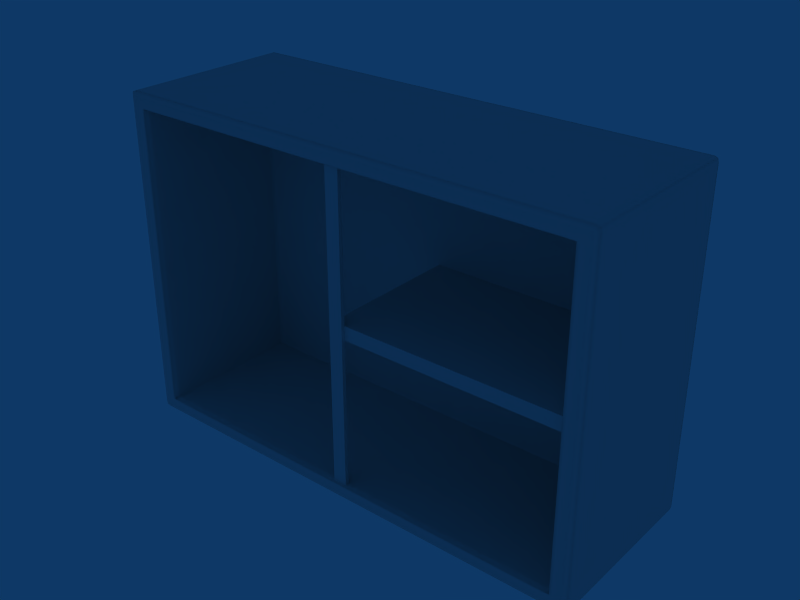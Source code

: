 # Source: Arm_M.blend  (saved by Blender 2.49.2; exported with 4.5.12 LTS)
import bpy
from mathutils import Matrix  # noqa: F401  (used for matrix-valued properties, if any)

bpy.ops.wm.read_factory_settings(use_empty=True)
scene = bpy.context.scene
scene.name = 'Scene'

# ---- collections
col_collection_1 = bpy.data.collections.new('Collection 1'); scene.collection.children.link(col_collection_1)

# ---- world
world_world = bpy.data.worlds.new('World'); scene.world = world_world
world_world.color = (0.05656, 0.2208, 0.4)
world_world.use_sun_shadow = False
world_world.sun_shadow_jitter_overblur = 0.0
world_world.cycles.sampling_method = 'MANUAL'
world_world.cycles.sample_map_resolution = 256

# ---- meshes
me_cube_002 = bpy.data.meshes.new('Cube.002')
me_cube_002.from_pydata([(0.1148, -2.892, 13.99), (0.1148, -2.83, 13.99), (-0.1148, -2.83, 13.99), (-0.1148, -2.892, 13.99), (0.1148, -2.892, 19.29), (0.1148, -2.83, 19.29), (-0.1148, -2.83, 19.29), (-0.1148, -2.892, 19.29), (3.872, -0.178, 16.57), (3.872, -0.178, 16.8), (-0.103, -0.178, 16.8), (-0.103, -0.178, 16.57), (3.872, -2.832, 16.57), (3.872, -2.832, 16.8), (-0.103, -2.832, 16.8), (-0.103, -2.832, 16.57), (3.872, -2.792, 16.8), (3.872, -2.792, 16.57), (-0.103, -2.792, 16.8), (-0.103, -2.792, 16.57), (-0.06322, -0.178, 16.8), (-0.06322, -0.178, 16.57), (-0.06322, -2.832, 16.8), (-0.06322, -2.832, 16.57), (-0.06322, -2.792, 16.8), (-0.06322, -2.792, 16.57), (0.09303, -2.83, 13.99), (0.09303, -2.892, 13.99), (0.09303, -2.83, 19.29), (0.09303, -2.892, 19.29), (-0.09822, -2.83, 13.99), (-0.09822, -2.892, 13.99), (-0.09822, -2.83, 19.29), (-0.09822, -2.892, 19.29), (3.853, -0.178, 16.8), (3.853, -0.178, 16.57), (3.853, -2.832, 16.8), (3.853, -2.832, 16.57), (3.853, -2.792, 16.8), (3.853, -2.792, 16.57), (3.872, -0.2041, 16.8), (3.872, -0.2041, 16.57), (-0.103, -0.2041, 16.8), (-0.103, -0.2041, 16.57), (-0.06322, -0.2041, 16.8), (-0.06322, -0.2041, 16.57), (3.853, -0.2041, 16.8), (3.853, -0.2041, 16.57), (3.872, -0.178, 16.76), (-0.103, -0.178, 16.76), (3.872, -2.832, 16.76), (-0.103, -2.832, 16.76), (3.872, -2.792, 16.76), (-0.103, -2.792, 16.76), (-0.06322, -0.178, 16.76), (-0.06322, -2.832, 16.76), (3.853, -0.178, 16.76), (3.853, -2.832, 16.76), (3.872, -0.2041, 16.76), (-0.103, -0.2041, 16.76), (3.872, -0.178, 16.6), (-0.103, -0.178, 16.6), (3.872, -2.832, 16.6), (-0.103, -2.832, 16.6), (3.872, -2.792, 16.6), (-0.103, -2.792, 16.6), (-0.06322, -0.178, 16.6), (-0.06322, -2.832, 16.6), (3.853, -0.178, 16.6), (3.853, -2.832, 16.6), (3.872, -0.2041, 16.6), (-0.103, -0.2041, 16.6), (-3.985, -2.905, 19.38), (3.985, -2.905, 19.38), (-3.985, -2.905, 13.9), (3.985, -2.905, 13.9), (-3.985, -0.03874, 19.38), (3.985, -0.03874, 19.38), (-3.985, -0.03874, 13.9), (3.985, -0.03874, 13.9), (-3.732, -2.905, 19.4), (3.732, -2.905, 19.4), (-3.732, -2.905, 13.89), (3.732, -2.905, 13.89), (-3.732, -0.03874, 19.4), (3.732, -0.03874, 19.4), (-3.732, -0.03874, 13.89), (3.732, -0.03874, 13.89), (-3.985, -2.827, 19.38), (3.985, -2.827, 19.38), (-3.985, -2.827, 13.9), (3.985, -2.827, 13.9), (-3.985, -0.08105, 19.38), (3.985, -0.08105, 19.38), (-3.985, -0.08105, 13.9), (3.985, -0.08105, 13.9), (-3.732, -0.08105, 19.4), (3.732, -0.08105, 19.4), (-3.732, -0.08105, 13.89), (3.732, -0.08105, 13.89), (-3.732, -2.827, 19.4), (3.732, -2.827, 19.4), (-3.732, -2.827, 13.89), (3.732, -2.827, 13.89), (-3.933, -2.905, 19.4), (3.933, -2.905, 19.4), (-3.933, -2.905, 13.89), (3.933, -2.905, 13.89), (-3.933, -0.03874, 19.4), (3.933, -0.03874, 19.4), (-3.933, -0.03874, 13.89), (3.933, -0.03874, 13.89), (-3.933, -0.08105, 19.4), (3.933, -0.08105, 19.4), (-3.933, -0.08105, 13.89), (3.933, -0.08105, 13.89), (-3.933, -2.827, 19.4), (3.933, -2.827, 19.4), (-3.933, -2.827, 13.89), (3.933, -2.827, 13.89), (-3.732, -0.03874, 19.32), (3.732, -0.03874, 19.32), (-3.732, -0.03874, 13.96), (3.732, -0.03874, 13.96), (-4.0, -2.827, 19.32), (4.0, -2.827, 19.32), (-4.0, -2.827, 13.96), (4.0, -2.827, 13.96), (-3.933, -2.941, 19.32), (3.933, -2.941, 19.32), (-3.933, -2.941, 13.96), (3.933, -2.941, 13.96), (-3.933, -0.03874, 19.32), (3.933, -0.03874, 19.32), (-3.933, -0.03874, 13.96), (3.933, -0.03874, 13.96), (-4.0, -2.905, 19.16), (4.0, -2.905, 19.16), (-4.0, -0.03874, 19.16), (4.0, -0.03874, 19.16), (-3.732, -2.941, 19.16), (3.732, -2.941, 19.16), (-3.732, -0.03874, 19.16), (3.732, -0.03874, 19.16), (-3.732, -0.03874, 14.12), (3.732, -0.03874, 14.12), (-4.0, -2.827, 19.16), (4.0, -2.827, 19.16), (-4.0, -0.08106, 19.16), (4.0, -0.08106, 19.16), (-4.0, -0.08106, 14.12), (4.0, -0.08106, 14.12), (-3.732, -0.4258, 19.16), (3.732, -0.4258, 19.16), (-3.732, -0.4258, 14.12), (3.732, -0.4258, 14.12), (-3.933, -2.941, 19.16), (3.933, -2.941, 19.16), (-3.933, -2.941, 14.12), (3.933, -2.941, 14.12), (-3.933, -0.03874, 19.16), (3.933, -0.03874, 19.16), (-3.732, -1.603, 19.16), (3.732, -1.603, 19.16), (-3.732, -1.603, 14.12), (3.732, -1.603, 14.12), (-3.626, -2.941, 19.32), (3.626, -2.941, 19.32), (-3.626, -2.941, 13.96), (3.626, -2.941, 13.96), (-3.626, -1.603, 19.16), (3.626, -1.603, 19.16), (-3.626, -1.603, 14.12), (3.626, -1.603, 14.12), (-3.732, -2.814, 19.16), (3.732, -2.814, 19.16), (-3.732, -2.814, 14.12), (3.732, -2.814, 14.12), (-3.626, -2.814, 19.16), (3.626, -2.814, 19.16), (-3.626, -2.814, 14.12), (3.626, -2.814, 14.12), (-3.732, -0.4562, 19.16), (3.732, -0.4562, 19.16), (-3.732, -0.4562, 14.12), (3.732, -0.4562, 14.12), (-3.626, -0.4562, 19.16), (3.626, -0.4562, 19.16), (-3.626, -0.4562, 14.12), (3.626, -0.4562, 14.12), (-3.732, -0.5733, 19.16), (3.732, -0.5733, 19.16), (-3.732, -0.5733, 14.12), (3.732, -0.5733, 14.12), (-3.985, -0.4388, 19.38), (3.985, -0.4388, 19.38), (-3.985, -0.4388, 13.9), (3.985, -0.4388, 13.9), (-3.732, -0.4388, 19.4), (3.732, -0.4388, 19.4), (-3.732, -0.4388, 13.89), (3.732, -0.4388, 13.89), (-3.933, -0.4388, 19.4), (3.933, -0.4388, 19.4), (-3.933, -0.4388, 13.89), (3.933, -0.4388, 13.89), (-4.0, -0.4388, 19.16), (4.0, -0.4388, 19.16), (-4.0, -0.4388, 14.12), (4.0, -0.4388, 14.12), (-3.985, -1.553, 19.38), (3.985, -1.553, 19.38), (-3.985, -1.553, 13.9), (3.985, -1.553, 13.9), (-3.732, -1.553, 19.4), (3.732, -1.553, 19.4), (-3.732, -1.553, 13.89), (3.732, -1.553, 13.89), (-3.933, -1.553, 19.4), (3.933, -1.553, 19.4), (-3.933, -1.553, 13.89), (3.933, -1.553, 13.89), (-4.0, -1.553, 19.32), (4.0, -1.553, 19.32), (-4.0, -1.553, 13.96), (4.0, -1.553, 13.96), (-4.0, -1.553, 19.16), (4.0, -1.553, 19.16), (-4.0, -1.553, 14.12), (4.0, -1.553, 14.12), (-3.626, -1.553, 19.4), (3.626, -1.553, 19.4), (-3.626, -1.553, 13.89), (3.626, -1.553, 13.89), (-3.626, -2.905, 19.4), (3.626, -2.905, 19.4), (-3.626, -2.905, 13.89), (3.626, -2.905, 13.89), (-3.626, -0.4499, 19.4), (3.626, -0.4499, 19.4), (-3.626, -0.4499, 13.89), (3.626, -0.4499, 13.89), (-3.626, -0.08105, 19.4), (3.626, -0.08105, 19.4), (-3.626, -0.08105, 13.89), (3.626, -0.08105, 13.89), (-3.626, -0.03874, 19.4), (3.626, -0.03874, 19.4), (-3.626, -0.03874, 13.89), (3.626, -0.03874, 13.89), (-3.626, -2.827, 19.4), (3.626, -2.827, 19.4), (-3.626, -2.827, 13.89), (3.626, -2.827, 13.89), (-3.626, -2.941, 19.16), (3.626, -2.941, 19.16), (-3.626, -2.941, 14.12), (3.626, -2.941, 14.12), (-3.626, -0.5733, 19.16), (3.626, -0.5733, 19.16), (-3.626, -0.5733, 14.12), (3.626, -0.5733, 14.12), (-3.626, -0.4258, 19.16), (3.626, -0.4258, 19.16), (-3.626, -0.4258, 14.12), (3.626, -0.4258, 14.12), (-3.626, -0.03874, 19.16), (3.626, -0.03874, 19.16), (-3.626, -0.03874, 19.32), (3.626, -0.03874, 19.32), (-3.626, -0.03874, 13.96), (3.626, -0.03874, 13.96), (-3.367e-10, -0.4258, 19.16), (-3.367e-10, -0.4258, 14.12), (-3.367e-10, -0.03874, 19.16), (-3.367e-10, -2.941, 19.16), (-3.367e-10, -2.905, 19.4), (-3.367e-10, -2.905, 13.89), (-3.367e-10, -2.941, 19.32), (-3.367e-10, -2.941, 13.96), (-3.367e-10, -0.4565, 19.16), (-3.367e-10, -0.4565, 14.12), (-3.367e-10, -0.08105, 19.4), (-3.367e-10, -0.08105, 13.89), (-3.367e-10, -0.03874, 19.4), (-3.367e-10, -0.03874, 13.89), (-3.732, -0.5733, 14.25), (3.732, -0.5733, 14.25), (-4.0, -2.905, 19.03), (4.0, -2.905, 19.03), (-4.0, -2.905, 14.25), (4.0, -2.905, 14.25), (-4.0, -0.03875, 14.25), (4.0, -0.03875, 14.25), (-3.732, -0.03875, 19.03), (3.732, -0.03875, 19.03), (-3.732, -0.4258, 14.25), (3.732, -0.4258, 14.25), (-4.0, -0.4388, 14.25), (4.0, -0.4388, 14.25), (-4.0, -1.553, 19.03), (4.0, -1.553, 19.03), (-3.367e-10, -0.4258, 19.03), (-3.367e-10, -0.4258, 14.25), (-3.367e-10, -0.03875, 19.03), (-3.367e-10, -0.03875, 14.25), (-3.732, -2.814, 19.03), (3.732, -2.814, 19.03), (-3.732, -2.941, 19.03), (3.732, -2.941, 19.03), (-4.0, -0.08107, 19.03), (4.0, -0.08107, 19.03), (-3.933, -0.03875, 14.25), (3.933, -0.03875, 14.25), (-3.732, -1.603, 19.03), (3.732, -1.603, 19.03), (-3.732, -1.603, 14.25), (3.732, -1.603, 14.25), (-3.626, -0.4258, 19.03), (3.626, -0.4258, 19.03), (-3.626, -0.4258, 14.25), (3.626, -0.4258, 14.25), (-4.0, -2.827, 14.25), (4.0, -2.827, 14.25), (-4.0, -2.905, 19.32), (4.0, -2.905, 19.32), (-4.0, -2.905, 13.96), (4.0, -2.905, 13.96), (-4.0, -0.03874, 19.32), (4.0, -0.03874, 19.32), (-4.0, -0.03874, 13.96), (4.0, -0.03874, 13.96), (-3.732, -2.941, 19.32), (3.732, -2.941, 19.32), (-3.732, -2.941, 13.96), (3.732, -2.941, 13.96), (-4.0, -0.08105, 19.32), (4.0, -0.08105, 19.32), (-4.0, -0.08105, 13.96), (4.0, -0.08105, 13.96), (-4.0, -0.4388, 19.32), (4.0, -0.4388, 19.32), (-4.0, -0.4388, 13.96), (4.0, -0.4388, 13.96), (-3.367e-10, -0.03874, 19.32), (-3.367e-10, -0.03874, 13.96), (-3.933, -2.941, 14.25), (3.933, -2.941, 14.25), (-3.626, -0.03875, 14.25), (3.626, -0.03875, 14.25), (-3.367e-10, -1.553, 19.4), (-3.367e-10, -1.553, 13.89), (-3.367e-10, -2.827, 19.39), (-3.367e-10, -2.827, 13.89), (-3.367e-10, -2.814, 19.16), (-3.367e-10, -2.814, 14.12), (-3.367e-10, -0.4499, 19.4), (-3.367e-10, -0.4499, 13.89), (-3.367e-10, -0.5663, 19.16), (-3.367e-10, -0.5663, 14.12), (-3.367e-10, -1.485, 19.16), (-3.367e-10, -1.485, 14.12), (-3.783, -2.905, 19.4), (3.783, -2.905, 19.4), (-3.783, -2.905, 13.89), (3.783, -2.905, 13.89), (-3.783, -0.03874, 19.4), (3.783, -0.03874, 19.4), (-3.783, -0.03874, 13.89), (3.783, -0.03874, 13.89), (-3.783, -0.08105, 19.4), (3.783, -0.08105, 19.4), (-3.783, -0.08105, 13.89), (3.783, -0.08105, 13.89), (-3.783, -2.827, 19.4), (3.783, -2.827, 19.4), (-3.783, -2.827, 13.89), (3.783, -2.827, 13.89), (-3.783, -0.03874, 19.32), (3.783, -0.03874, 19.32), (-3.783, -0.03874, 13.96), (3.783, -0.03874, 13.96), (-3.783, -2.941, 19.16), (3.783, -2.941, 19.16), (-3.783, -2.941, 14.12), (3.783, -2.941, 14.12), (-3.783, -0.03874, 19.16), (3.783, -0.03874, 19.16), (-3.783, -0.03874, 14.12), (3.783, -0.03874, 14.12), (-3.783, -0.4388, 19.4), (3.783, -0.4388, 19.4), (-3.783, -0.4388, 13.89), (3.783, -0.4388, 13.89), (-3.783, -1.553, 19.4), (3.783, -1.553, 19.4), (-3.783, -1.553, 13.89), (3.783, -1.553, 13.89), (-3.783, -0.03875, 19.03), (3.783, -0.03875, 19.03), (-3.783, -0.03875, 14.25), (3.783, -0.03875, 14.25), (-3.783, -2.941, 19.03), (3.783, -2.941, 19.03), (-3.783, -2.941, 14.25), (3.783, -2.941, 14.25), (-3.783, -2.941, 19.32), (3.783, -2.941, 19.32), (-3.783, -2.941, 13.96), (3.783, -2.941, 13.96), (-3.367e-10, -0.03874, 19.18), (-3.367e-10, -0.03874, 14.12), (-4.0, -0.03874, 19.18), (4.0, -0.03874, 19.18), (-4.0, -0.03874, 14.12), (4.0, -0.03874, 14.12), (-4.0, -0.08105, 19.18), (4.0, -0.08105, 19.18), (-3.933, -0.03874, 19.18), (3.933, -0.03874, 19.18), (-3.933, -0.03874, 14.12), (3.933, -0.03874, 14.12), (-3.732, -0.03874, 19.18), (3.732, -0.03874, 19.18), (-3.367e-10, -2.941, 19.18), (-3.367e-10, -2.941, 14.12), (-3.626, -2.941, 19.18), (3.626, -2.941, 19.18), (-3.626, -0.03874, 19.18), (3.626, -0.03874, 19.18), (-3.626, -0.03874, 14.12), (3.626, -0.03874, 14.12), (-3.732, -2.941, 19.18), (3.732, -2.941, 19.18), (-3.732, -2.941, 14.12), (3.732, -2.941, 14.12), (-3.933, -2.941, 19.18), (3.933, -2.941, 19.18), (-4.0, -2.905, 19.18), (4.0, -2.905, 19.18), (-4.0, -2.905, 14.12), (4.0, -2.905, 14.12), (-4.0, -2.827, 19.18), (4.0, -2.827, 19.18), (-4.0, -2.827, 14.12), (4.0, -2.827, 14.12), (-4.0, -1.553, 19.18), (4.0, -1.553, 19.18), (-4.0, -0.4388, 19.18), (4.0, -0.4388, 19.18), (-3.783, -2.941, 19.18), (3.783, -2.941, 19.18), (-3.783, -0.03874, 19.18), (3.783, -0.03874, 19.18), (-3.367e-10, -0.03874, 19.36), (-4.0, -0.03875, 19.03), (4.0, -0.03875, 19.03), (-4.0, -0.08107, 14.25), (4.0, -0.08107, 14.25), (-3.732, -0.4562, 19.03), (3.732, -0.4562, 19.03), (-3.732, -0.4562, 14.25), (3.732, -0.4562, 14.25), (-3.732, -0.5733, 19.03), (3.732, -0.5733, 19.03), (-3.626, -0.03875, 19.03), (3.626, -0.03875, 19.03), (-4.0, -1.553, 14.25), (4.0, -1.553, 14.25), (-4.0, -0.4388, 19.03), (4.0, -0.4388, 19.03), (-3.933, -0.03875, 19.03), (3.933, -0.03875, 19.03), (-3.933, -2.941, 19.03), (3.933, -2.941, 19.03), (-4.0, -2.827, 19.03), (4.0, -2.827, 19.03), (-3.732, -0.03875, 14.25), (3.732, -0.03875, 14.25), (-3.732, -2.941, 14.25), (3.732, -2.941, 14.25), (-3.732, -0.4258, 19.03), (3.732, -0.4258, 19.03), (-3.732, -2.814, 14.25), (3.732, -2.814, 14.25), (-4.0, -2.827, 16.64), (4.0, -2.827, 16.64), (-3.626, -0.4258, 16.64), (3.626, -0.4258, 16.64), (-3.732, -0.4563, 16.64), (3.732, -0.4563, 16.64), (-3.732, -1.603, 16.64), (3.732, -1.603, 16.64), (-3.933, -0.03875, 16.64), (3.933, -0.03875, 16.64), (-4.0, -0.08108, 16.64), (4.0, -0.08108, 16.64), (-4.0, -2.905, 16.64), (4.0, -2.905, 16.64), (-4.0, -1.553, 16.64), (4.0, -1.553, 16.64), (-3.367e-10, -0.03875, 16.64), (-4.0, -0.4389, 16.64), (4.0, -0.4389, 16.64), (-3.732, -0.03875, 16.64), (3.732, -0.03875, 16.64), (-4.0, -0.03875, 16.64), (4.0, -0.03875, 16.64), (-3.732, -0.4258, 16.64), (3.732, -0.4258, 16.64), (-3.783, -0.03875, 16.64), (3.783, -0.03875, 16.64), (-3.783, -2.941, 16.64), (3.783, -2.941, 16.64), (-3.732, -2.814, 16.64), (3.732, -2.814, 16.64), (-3.933, -2.941, 16.64), (3.933, -2.941, 16.64), (-3.732, -0.5733, 16.64), (3.732, -0.5733, 16.64), (-3.626, -0.03875, 16.64), (3.626, -0.03875, 16.64), (-3.732, -2.941, 16.64), (3.732, -2.941, 16.64), (-3.367e-10, -0.4258, 16.64), (-3.367e-10, -0.03874, 14.09), (-4.0, -0.03874, 14.09), (4.0, -0.03874, 14.09), (-3.933, -0.03874, 14.09), (3.933, -0.03874, 14.09), (-3.367e-10, -2.941, 14.09), (-3.626, -0.03874, 14.09), (3.626, -0.03874, 14.09), (-3.732, -2.941, 14.09), (3.732, -2.941, 14.09), (-4.0, -2.905, 14.09), (4.0, -2.905, 14.09), (-4.0, -2.827, 14.09), (4.0, -2.827, 14.09), (-3.783, -0.03874, 14.09), (3.783, -0.03874, 14.09), (-3.783, -2.941, 14.09), (3.783, -2.941, 14.09), (-4.0, -0.4388, 14.09), (4.0, -0.4388, 14.09), (-4.0, -1.553, 14.09), (4.0, -1.553, 14.09), (-3.933, -2.941, 14.09), (3.933, -2.941, 14.09), (-3.626, -2.941, 14.09), (3.626, -2.941, 14.09), (-3.732, -0.03874, 14.09), (3.732, -0.03874, 14.09), (-4.0, -0.08105, 14.09), (4.0, -0.08105, 14.09), (-4.0, -0.08106, 14.14), (4.0, -0.08106, 14.14), (-3.732, -0.4562, 14.14), (3.732, -0.4562, 14.14), (-4.0, -1.553, 14.14), (4.0, -1.553, 14.14), (-3.732, -0.03875, 14.14), (3.732, -0.03875, 14.14), (-3.732, -2.814, 14.14), (3.732, -2.814, 14.14), (-3.732, -0.4258, 14.14), (3.732, -0.4258, 14.14), (-3.626, -0.4258, 14.14), (3.626, -0.4258, 14.14), (-3.367e-10, -0.4258, 14.14), (-3.783, -0.03875, 14.14), (3.783, -0.03875, 14.14), (-3.783, -2.941, 14.14), (3.783, -2.941, 14.14), (-3.933, -2.941, 14.14), (3.933, -2.941, 14.14), (-4.0, -0.4388, 14.14), (4.0, -0.4388, 14.14), (-3.732, -0.5733, 14.14), (3.732, -0.5733, 14.14), (-3.732, -1.603, 14.14), (3.732, -1.603, 14.14), (-4.0, -0.03874, 14.14), (4.0, -0.03874, 14.14), (-3.367e-10, -0.03874, 14.14), (-3.626, -0.03874, 14.14), (3.626, -0.03874, 14.14), (-3.933, -0.03875, 14.14), (3.933, -0.03875, 14.14), (-4.0, -2.827, 14.14), (4.0, -2.827, 14.14), (-4.0, -2.905, 14.14), (4.0, -2.905, 14.14), (-3.732, -2.941, 14.14), (3.732, -2.941, 14.14), (-4.0, -0.03874, 19.13), (4.0, -0.03874, 19.13), (-3.732, -0.4562, 19.13), (3.732, -0.4562, 19.13), (-3.732, -0.5733, 19.13), (3.732, -0.5733, 19.13), (-3.626, -0.03874, 19.13), (3.626, -0.03874, 19.13), (-4.0, -0.4388, 19.13), (4.0, -0.4388, 19.13), (-3.933, -0.03875, 19.13), (3.933, -0.03875, 19.13), (-3.933, -2.941, 19.13), (3.933, -2.941, 19.13), (-4.0, -2.827, 19.13), (4.0, -2.827, 19.13), (-3.732, -0.4258, 19.13), (3.732, -0.4258, 19.13), (-3.626, -0.4258, 19.13), (3.626, -0.4258, 19.13), (-3.367e-10, -0.4258, 19.13), (-3.783, -0.03875, 19.13), (3.783, -0.03875, 19.13), (-3.783, -2.941, 19.13), (3.783, -2.941, 19.13), (-3.732, -2.814, 19.13), (3.732, -2.814, 19.13), (-4.0, -2.905, 19.13), (4.0, -2.905, 19.13), (-3.732, -2.941, 19.13), (3.732, -2.941, 19.13), (-3.732, -0.03875, 19.13), (3.732, -0.03875, 19.13), (-4.0, -1.553, 19.13), (4.0, -1.553, 19.13), (-3.367e-10, -0.03874, 19.13), (-3.732, -1.603, 19.13), (3.732, -1.603, 19.13), (-4.0, -0.08106, 19.13), (4.0, -0.08106, 19.13)], [(344, 454)], [(0, 1, 5, 4), (2, 3, 7, 6), (14, 22, 24, 18), (23, 15, 19, 25), (0, 27, 26, 1), (5, 28, 29, 4), (1, 26, 28, 5), (27, 0, 4, 29), (27, 31, 30, 26), (31, 3, 2, 30), (28, 32, 33, 29), (32, 6, 7, 33), (26, 30, 32, 28), (30, 2, 6, 32), (29, 33, 31, 27), (33, 7, 3, 31), (22, 36, 38, 24), (36, 13, 16, 38), (12, 37, 39, 17), (37, 23, 25, 39), (24, 44, 42, 18), (44, 20, 10, 42), (19, 43, 45, 25), (43, 11, 21, 45), (38, 46, 44, 24), (46, 34, 20, 44), (16, 40, 46, 38), (40, 9, 34, 46), (39, 47, 41, 17), (47, 35, 8, 41), (25, 45, 47, 39), (45, 21, 35, 47), (13, 50, 52, 16), (51, 14, 18, 53), (20, 54, 49, 10), (14, 51, 55, 22), (34, 56, 54, 20), (9, 48, 56, 34), (36, 57, 50, 13), (22, 55, 57, 36), (40, 58, 48, 9), (16, 52, 58, 40), (59, 42, 10, 49), (53, 18, 42, 59), (50, 62, 64, 52), (62, 12, 17, 64), (15, 63, 65, 19), (63, 51, 53, 65), (54, 66, 61, 49), (66, 21, 11, 61), (51, 63, 67, 55), (63, 15, 23, 67), (56, 68, 66, 54), (68, 35, 21, 66), (48, 60, 68, 56), (60, 8, 35, 68), (57, 69, 62, 50), (69, 37, 12, 62), (55, 67, 69, 57), (67, 23, 37, 69), (58, 70, 60, 48), (70, 41, 8, 60), (52, 64, 70, 58), (64, 17, 41, 70), (43, 71, 61, 11), (71, 59, 49, 61), (19, 65, 71, 43), (65, 53, 59, 71), (92, 112, 108, 76), (109, 113, 93, 77), (110, 114, 94, 78), (95, 115, 111, 79), (72, 104, 116, 88), (117, 105, 73, 89), (118, 106, 74, 90), (75, 107, 119, 91), (324, 72, 88, 124), (89, 73, 325, 125), (90, 74, 326, 126), (327, 75, 91, 127), (76, 328, 336, 92), (337, 329, 77, 93), (338, 330, 78, 94), (79, 331, 339, 95), (72, 324, 128, 104), (129, 325, 73, 105), (130, 326, 74, 106), (75, 327, 131, 107), (108, 132, 328, 76), (329, 133, 109, 77), (330, 134, 110, 78), (111, 135, 331, 79), (96, 242, 246, 84), (247, 243, 97, 85), (248, 244, 98, 86), (99, 245, 249, 87), (80, 234, 250, 100), (251, 235, 81, 101), (252, 236, 82, 102), (83, 237, 253, 103), (332, 166, 234, 80), (235, 167, 333, 81), (236, 168, 334, 82), (335, 169, 237, 83), (84, 246, 268, 120), (269, 247, 85, 121), (270, 248, 86, 122), (87, 249, 271, 123), (178, 254, 140, 174), (141, 255, 179, 175), (434, 256, 180, 176), (181, 257, 435, 177), (170, 178, 174, 162), (175, 179, 171, 163), (176, 180, 172, 164), (173, 181, 177, 165), (262, 186, 182, 152), (183, 187, 263, 153), (184, 188, 264, 154), (265, 189, 185, 155), (186, 258, 190, 182), (191, 259, 187, 183), (192, 260, 188, 184), (189, 261, 193, 185), (258, 170, 162, 190), (163, 171, 259, 191), (164, 172, 260, 192), (261, 173, 165, 193), (202, 112, 92, 194), (93, 113, 203, 195), (94, 114, 204, 196), (205, 115, 95, 197), (336, 340, 194, 92), (195, 341, 337, 93), (196, 342, 338, 94), (339, 343, 197, 95), (238, 242, 96, 198), (97, 243, 239, 199), (98, 244, 240, 200), (241, 245, 99, 201), (116, 218, 210, 88), (211, 219, 117, 89), (212, 220, 118, 90), (119, 221, 213, 91), (218, 202, 194, 210), (195, 203, 219, 211), (196, 204, 220, 212), (221, 205, 197, 213), (340, 222, 210, 194), (211, 223, 341, 195), (212, 224, 342, 196), (343, 225, 213, 197), (222, 124, 88, 210), (89, 125, 223, 211), (90, 126, 224, 212), (225, 127, 91, 213), (250, 230, 214, 100), (215, 231, 251, 101), (216, 232, 252, 102), (253, 233, 217, 103), (230, 238, 198, 214), (199, 239, 231, 215), (200, 240, 232, 216), (233, 241, 201, 217), (234, 276, 352, 250), (352, 276, 235, 251), (353, 277, 236, 252), (237, 277, 353, 253), (166, 278, 276, 234), (276, 278, 167, 235), (277, 279, 168, 236), (169, 279, 277, 237), (275, 254, 178, 354), (179, 255, 275, 354), (180, 256, 425, 355), (425, 257, 181, 355), (242, 282, 284, 246), (284, 282, 243, 247), (285, 283, 244, 248), (245, 283, 285, 249), (246, 284, 344, 268), (344, 284, 247, 269), (345, 285, 248, 270), (249, 285, 345, 271), (280, 186, 262, 272), (263, 187, 280, 272), (264, 188, 281, 273), (281, 189, 265, 273), (358, 258, 186, 280), (187, 259, 358, 280), (188, 260, 359, 281), (359, 261, 189, 281), (238, 356, 282, 242), (282, 356, 239, 243), (283, 357, 240, 244), (241, 357, 283, 245), (230, 250, 352, 350), (352, 251, 231, 350), (353, 252, 232, 351), (233, 253, 353, 351), (170, 258, 358, 360), (358, 259, 171, 360), (359, 260, 172, 361), (173, 261, 359, 361), (238, 230, 350, 356), (350, 231, 239, 356), (351, 232, 240, 357), (241, 233, 351, 357), (178, 170, 360, 354), (360, 171, 179, 354), (361, 172, 180, 355), (181, 173, 361, 355), (112, 370, 366, 108), (367, 371, 113, 109), (368, 372, 114, 110), (115, 373, 369, 111), (370, 96, 84, 366), (85, 97, 371, 367), (86, 98, 372, 368), (373, 99, 87, 369), (104, 362, 374, 116), (375, 363, 105, 117), (376, 364, 106, 118), (107, 365, 377, 119), (362, 80, 100, 374), (101, 81, 363, 375), (102, 82, 364, 376), (365, 83, 103, 377), (80, 362, 406, 332), (407, 363, 81, 333), (408, 364, 82, 334), (83, 365, 409, 335), (362, 104, 128, 406), (129, 105, 363, 407), (130, 106, 364, 408), (365, 107, 131, 409), (120, 378, 366, 84), (367, 379, 121, 85), (368, 380, 122, 86), (123, 381, 369, 87), (378, 132, 108, 366), (109, 133, 379, 367), (110, 134, 380, 368), (381, 135, 111, 369), (96, 370, 390, 198), (391, 371, 97, 199), (392, 372, 98, 200), (99, 373, 393, 201), (370, 112, 202, 390), (203, 113, 371, 391), (204, 114, 372, 392), (373, 115, 205, 393), (214, 394, 374, 100), (375, 395, 215, 101), (376, 396, 216, 102), (217, 397, 377, 103), (394, 218, 116, 374), (117, 219, 395, 375), (118, 220, 396, 376), (397, 221, 119, 377), (198, 390, 394, 214), (395, 391, 199, 215), (396, 392, 200, 216), (201, 393, 397, 217), (390, 202, 218, 394), (219, 203, 391, 395), (220, 204, 392, 396), (393, 205, 221, 397), (124, 442, 438, 324), (439, 443, 125, 325), (442, 146, 136, 438), (137, 147, 443, 439), (328, 412, 416, 336), (417, 413, 329, 337), (412, 138, 148, 416), (149, 139, 413, 417), (156, 436, 438, 136), (439, 437, 157, 137), (436, 128, 324, 438), (325, 129, 437, 439), (132, 418, 412, 328), (413, 419, 133, 329), (418, 160, 138, 412), (139, 161, 419, 413), (254, 426, 432, 140), (433, 427, 255, 141), (426, 166, 332, 432), (333, 167, 427, 433), (268, 428, 422, 120), (423, 429, 269, 121), (428, 266, 142, 422), (143, 267, 429, 423), (206, 448, 416, 148), (417, 449, 207, 149), (448, 340, 336, 416), (337, 341, 449, 417), (226, 446, 448, 206), (449, 447, 227, 207), (446, 222, 340, 448), (341, 223, 447, 449), (146, 442, 446, 226), (447, 443, 147, 227), (442, 124, 222, 446), (223, 125, 443, 447), (275, 424, 426, 254), (427, 424, 275, 255), (424, 278, 166, 426), (167, 278, 424, 427), (344, 410, 428, 268), (429, 410, 344, 269), (410, 274, 266, 428), (267, 274, 410, 429), (406, 450, 432, 332), (433, 451, 407, 333), (450, 382, 140, 432), (141, 383, 451, 433), (128, 436, 450, 406), (451, 437, 129, 407), (436, 156, 382, 450), (383, 157, 437, 451), (386, 452, 422, 142), (423, 453, 387, 143), (452, 378, 120, 422), (121, 379, 453, 423), (160, 418, 452, 386), (453, 419, 161, 387), (418, 132, 378, 452), (379, 133, 419, 453), (475, 485, 497, 288), (498, 486, 476, 289), (497, 485, 322, 290), (323, 486, 498, 291), (455, 506, 495, 310), (496, 507, 456, 311), (495, 506, 292, 457), (293, 507, 496, 458), (516, 473, 288, 497), (289, 474, 517, 498), (290, 346, 516, 497), (517, 347, 291, 498), (471, 493, 506, 455), (507, 494, 472, 456), (506, 493, 312, 292), (313, 494, 507, 293), (465, 520, 504, 294), (505, 521, 466, 295), (504, 520, 348, 477), (349, 521, 505, 478), (487, 318, 481, 508), (482, 319, 488, 509), (296, 320, 487, 508), (488, 321, 297, 509), (514, 306, 308, 522), (309, 307, 515, 523), (479, 483, 514, 522), (515, 484, 480, 523), (491, 314, 306, 514), (307, 315, 492, 515), (483, 316, 491, 514), (492, 317, 484, 515), (508, 481, 459, 489), (460, 482, 509, 490), (461, 296, 508, 489), (509, 297, 462, 490), (518, 463, 314, 491), (315, 464, 519, 492), (316, 286, 518, 491), (519, 287, 317, 492), (489, 459, 463, 518), (464, 460, 490, 519), (286, 461, 489, 518), (490, 462, 287, 519), (502, 469, 310, 495), (311, 470, 503, 496), (457, 298, 502, 495), (503, 299, 458, 496), (499, 300, 469, 502), (470, 301, 500, 503), (298, 467, 499, 502), (500, 468, 299, 503), (485, 475, 300, 499), (301, 476, 486, 500), (467, 322, 485, 499), (486, 323, 468, 500), (304, 501, 520, 465), (521, 501, 304, 466), (520, 501, 305, 348), (305, 501, 521, 349), (524, 302, 318, 487), (319, 302, 524, 488), (320, 303, 524, 487), (524, 303, 321, 488), (402, 512, 522, 308), (523, 513, 403, 309), (522, 512, 404, 479), (405, 513, 523, 480), (473, 516, 512, 402), (513, 517, 474, 403), (512, 516, 346, 404), (347, 517, 513, 405), (510, 398, 294, 504), (295, 399, 511, 505), (477, 400, 510, 504), (511, 401, 478, 505), (493, 471, 398, 510), (399, 472, 494, 511), (400, 312, 493, 510), (494, 313, 401, 511), (444, 537, 535, 440), (536, 538, 445, 441), (537, 126, 326, 535), (327, 127, 538, 536), (414, 526, 553, 150), (554, 527, 415, 151), (526, 330, 338, 553), (339, 331, 527, 554), (130, 547, 535, 326), (536, 548, 131, 327), (547, 158, 440, 535), (441, 159, 548, 536), (420, 528, 526, 414), (527, 529, 421, 415), (528, 134, 330, 526), (331, 135, 529, 527), (168, 549, 533, 334), (534, 550, 169, 335), (549, 256, 434, 533), (435, 257, 550, 534), (430, 531, 551, 144), (552, 532, 431, 145), (531, 270, 122, 551), (123, 271, 532, 552), (342, 543, 553, 338), (554, 544, 343, 339), (543, 208, 150, 553), (151, 209, 544, 554), (224, 545, 543, 342), (544, 546, 225, 343), (545, 228, 208, 543), (209, 229, 546, 544), (126, 537, 545, 224), (546, 538, 127, 225), (537, 444, 228, 545), (229, 445, 538, 546), (279, 530, 549, 168), (550, 530, 279, 169), (530, 425, 256, 549), (257, 425, 530, 550), (411, 525, 531, 430), (532, 525, 411, 431), (525, 345, 270, 531), (271, 345, 525, 532), (384, 541, 533, 434), (534, 542, 385, 435), (541, 408, 334, 533), (335, 409, 542, 534), (158, 547, 541, 384), (542, 548, 159, 385), (547, 130, 408, 541), (409, 131, 548, 542), (380, 539, 551, 122), (552, 540, 381, 123), (539, 388, 144, 551), (145, 389, 540, 552), (134, 528, 539, 380), (540, 529, 135, 381), (528, 420, 388, 539), (389, 421, 529, 540), (264, 567, 565, 154), (566, 568, 265, 155), (567, 320, 296, 565), (297, 321, 568, 566), (273, 569, 567, 264), (568, 569, 273, 265), (569, 303, 320, 567), (321, 303, 569, 568), (322, 589, 591, 290), (592, 590, 323, 291), (589, 444, 440, 591), (441, 445, 590, 592), (292, 582, 555, 457), (556, 583, 293, 458), (582, 414, 150, 555), (151, 415, 583, 556), (158, 574, 591, 440), (592, 575, 159, 441), (574, 346, 290, 591), (291, 347, 575, 592), (312, 587, 582, 292), (583, 588, 313, 293), (587, 420, 414, 582), (415, 421, 588, 583), (348, 585, 561, 477), (562, 586, 349, 478), (585, 430, 144, 561), (145, 431, 586, 562), (176, 563, 593, 434), (594, 564, 177, 435), (563, 483, 479, 593), (480, 484, 564, 594), (164, 580, 563, 176), (564, 581, 165, 177), (580, 316, 483, 563), (484, 317, 581, 564), (154, 565, 557, 184), (558, 566, 155, 185), (565, 296, 461, 557), (462, 297, 566, 558), (192, 578, 580, 164), (581, 579, 193, 165), (578, 286, 316, 580), (317, 287, 579, 581), (184, 557, 578, 192), (579, 558, 185, 193), (557, 461, 286, 578), (287, 462, 558, 579), (208, 576, 555, 150), (556, 577, 209, 151), (576, 298, 457, 555), (458, 299, 577, 556), (228, 559, 576, 208), (577, 560, 229, 209), (559, 467, 298, 576), (299, 468, 560, 577), (444, 589, 559, 228), (560, 590, 445, 229), (589, 322, 467, 559), (468, 323, 590, 560), (305, 584, 585, 348), (586, 584, 305, 349), (584, 411, 430, 585), (431, 411, 584, 586), (404, 572, 593, 479), (594, 573, 405, 480), (572, 384, 434, 593), (435, 385, 573, 594), (346, 574, 572, 404), (573, 575, 347, 405), (574, 158, 384, 572), (385, 159, 575, 573), (388, 570, 561, 144), (562, 571, 389, 145), (570, 400, 477, 561), (478, 401, 571, 562), (420, 587, 570, 388), (571, 588, 421, 389), (587, 312, 400, 570), (401, 313, 588, 571), (318, 613, 611, 481), (612, 614, 319, 482), (613, 262, 152, 611), (153, 263, 614, 612), (302, 615, 613, 318), (614, 615, 302, 319), (615, 272, 262, 613), (263, 272, 615, 614), (146, 609, 622, 136), (623, 610, 147, 137), (609, 475, 288, 622), (289, 476, 610, 623), (138, 595, 633, 148), (634, 596, 139, 149), (595, 455, 310, 633), (311, 456, 596, 634), (473, 607, 622, 288), (623, 608, 474, 289), (607, 156, 136, 622), (137, 157, 608, 623), (160, 605, 595, 138), (596, 606, 161, 139), (605, 471, 455, 595), (456, 472, 606, 596), (266, 601, 626, 142), (627, 602, 267, 143), (601, 465, 294, 626), (295, 466, 602, 627), (306, 620, 624, 308), (625, 621, 307, 309), (620, 174, 140, 624), (141, 175, 621, 625), (314, 631, 620, 306), (621, 632, 315, 307), (631, 162, 174, 620), (175, 163, 632, 621), (481, 611, 597, 459), (598, 612, 482, 460), (611, 152, 182, 597), (183, 153, 612, 598), (463, 599, 631, 314), (632, 600, 464, 315), (599, 190, 162, 631), (163, 191, 600, 632), (459, 597, 599, 463), (600, 598, 460, 464), (597, 182, 190, 599), (191, 183, 598, 600), (469, 603, 633, 310), (634, 604, 470, 311), (603, 206, 148, 633), (149, 207, 604, 634), (300, 628, 603, 469), (604, 629, 301, 470), (628, 226, 206, 603), (207, 227, 629, 604), (475, 609, 628, 300), (629, 610, 476, 301), (609, 146, 226, 628), (227, 147, 610, 629), (274, 630, 601, 266), (602, 630, 274, 267), (630, 304, 465, 601), (466, 304, 630, 602), (382, 618, 624, 140), (625, 619, 383, 141), (618, 402, 308, 624), (309, 403, 619, 625), (156, 607, 618, 382), (619, 608, 157, 383), (607, 473, 402, 618), (403, 474, 608, 619), (398, 616, 626, 294), (627, 617, 399, 295), (616, 386, 142, 626), (143, 387, 617, 627), (471, 605, 616, 398), (617, 606, 472, 399), (605, 160, 386, 616), (387, 161, 606, 617)])
me_cube_002.polygons.foreach_set('use_smooth', [0, 0, 0, 0, 0, 0, 0, 0, 0, 0, 0, 0, 0, 0, 0, 0, 0, 0, 0, 0, 0, 0, 0, 0, 0, 0, 0, 0, 0, 0, 0, 0, 0, 0, 0, 0, 0, 0, 0, 0, 0, 0, 0, 0, 0, 0, 0, 0, 0, 0, 0, 0, 0, 0, 0, 0, 0, 0, 0, 0, 0, 0, 0, 0, 0, 0, 0, 0, 1, 1, 1, 1, 1, 1, 1, 1, 1, 1, 1, 1, 1, 1, 1, 1, 1, 1, 1, 1, 1, 1, 1, 1, 1, 1, 1, 1, 1, 1, 1, 1, 1, 1, 1, 1, 1, 1, 1, 1, 1, 1, 1, 1, 1, 1, 1, 1, 1, 1, 1, 1, 1, 1, 1, 1, 1, 1, 1, 1, 1, 1, 1, 1, 1, 1, 1, 1, 1, 1, 1, 1, 1, 1, 1, 1, 1, 1, 1, 1, 1, 1, 1, 1, 1, 1, 1, 1, 1, 1, 1, 1, 1, 1, 1, 1, 1, 1, 1, 1, 1, 1, 1, 1, 1, 1, 1, 1, 1, 1, 1, 1, 1, 1, 1, 1, 1, 1, 1, 1, 1, 1, 1, 1, 1, 1, 1, 1, 1, 1, 1, 1, 1, 1, 1, 1, 1, 1, 1, 1, 1, 1, 1, 1, 1, 1, 1, 1, 1, 1, 1, 1, 1, 1, 1, 1, 1, 1, 1, 1, 1, 1, 1, 1, 1, 1, 1, 1, 1, 1, 1, 1, 1, 1, 1, 1, 1, 1, 1, 1, 1, 1, 1, 1, 1, 1, 1, 1, 1, 1, 1, 1, 1, 1, 1, 1, 1, 1, 1, 1, 1, 1, 1, 1, 1, 1, 1, 1, 1, 1, 1, 1, 1, 1, 1, 1, 1, 1, 1, 1, 1, 1, 1, 1, 1, 1, 1, 1, 1, 1, 1, 1, 1, 1, 1, 1, 1, 1, 1, 1, 1, 1, 1, 1, 1, 1, 1, 1, 1, 1, 1, 1, 1, 1, 1, 1, 1, 1, 1, 1, 1, 1, 1, 1, 1, 1, 1, 1, 1, 1, 1, 1, 1, 1, 1, 1, 1, 1, 1, 1, 1, 1, 1, 1, 1, 1, 1, 1, 1, 1, 1, 1, 1, 1, 1, 1, 1, 1, 1, 1, 1, 1, 1, 1, 1, 1, 1, 1, 1, 1, 1, 1, 1, 1, 1, 1, 1, 1, 1, 1, 1, 1, 1, 1, 1, 1, 1, 1, 1, 1, 1, 1, 1, 1, 1, 1, 1, 1, 1, 1, 1, 1, 1, 1, 1, 1, 1, 1, 1, 1, 1, 1, 1, 1, 1, 1, 1, 1, 1, 1, 1, 1, 1, 1, 1, 1, 1, 1, 1, 1, 1, 1, 1, 1, 1, 1, 1, 1, 1, 1, 1, 1, 1, 1, 1, 1, 1, 1, 1, 1, 1, 1, 1, 1, 1, 1, 1, 1, 1, 1, 1, 1, 1, 1, 1, 1, 1, 1, 1, 1, 1, 1, 1, 1, 1, 1, 1, 1, 1, 1, 1, 1, 1, 1, 1, 1, 1, 1, 1, 1, 1, 1, 1, 1, 1, 1, 1, 1, 1, 1, 1, 1, 1, 1, 1, 1, 1, 1, 1, 1, 1, 1, 1, 1, 1, 1, 1, 1, 1, 1, 1, 1, 1, 1, 1, 1, 1, 1, 1, 1, 1, 1, 1, 1, 1, 1, 1, 1, 1, 1, 1, 1, 1, 1, 1, 1, 1, 1, 1, 1, 1, 1, 1, 1, 1, 1, 1, 1, 1, 1, 1, 1, 1, 1, 1, 1, 1, 1, 1, 1, 1, 1, 1, 1, 1, 1, 1, 1, 1, 1, 1, 1, 1, 1, 1, 1, 1, 1, 1, 1, 1, 1, 1, 1, 1, 1, 1, 1, 1, 1, 1, 1, 1, 1, 1, 1, 1, 1, 1, 1, 1, 1, 1, 1, 1, 1, 1, 1, 1, 1])
_uv = me_cube_002.uv_layers.new(name='UVTex')
_uv.uv.foreach_set('vector', [0.0, 0.4116, 0.003262, 0.4116, 0.004116, 0.6834, 0.0008545, 0.6834, 0.01089, 0.6834, 0.007627, 0.6834, 0.008481, 0.4116, 0.01174, 0.4116, 0.1507, 0.9996, 0.1507, 0.9975, 0.1528, 0.9975, 0.1528, 0.9996, 0.3081, 0.7976, 0.3081, 0.7955, 0.3102, 0.7955, 0.3102, 0.7976, 0.4373, 0.4234, 0.4373, 0.4222, 0.4406, 0.4222, 0.4406, 0.4233, 0.007378, 0.4116, 0.007382, 0.4127, 0.00412, 0.4127, 0.004116, 0.4116, 0.4244, 0.4116, 0.4255, 0.4116, 0.4264, 0.6835, 0.4252, 0.6835, 0.02267, 0.4116, 0.02382, 0.4116, 0.02468, 0.6834, 0.02353, 0.6834, 0.4373, 0.4222, 0.4373, 0.4124, 0.4406, 0.4124, 0.4406, 0.4222, 0.4373, 0.4124, 0.4373, 0.4116, 0.4406, 0.4116, 0.4406, 0.4124, 0.007382, 0.4127, 0.007413, 0.4225, 0.004151, 0.4225, 0.00412, 0.4127, 0.007413, 0.4225, 0.007415, 0.4233, 0.004153, 0.4234, 0.004151, 0.4225, 0.4255, 0.4116, 0.4356, 0.4116, 0.4364, 0.6834, 0.4264, 0.6835, 0.4356, 0.4116, 0.4364, 0.4116, 0.4373, 0.6834, 0.4364, 0.6834, 0.02353, 0.6834, 0.01347, 0.6835, 0.01262, 0.4116, 0.02267, 0.4116, 0.01347, 0.6835, 0.0126, 0.6835, 0.01174, 0.4116, 0.01262, 0.4116, 0.1507, 0.9975, 0.1513, 0.7965, 0.1534, 0.7965, 0.1528, 0.9975, 0.1513, 0.7965, 0.1513, 0.7955, 0.1534, 0.7955, 0.1534, 0.7965, 0.3087, 0.9996, 0.3087, 0.9986, 0.3108, 0.9986, 0.3108, 0.9996, 0.3087, 0.9986, 0.3081, 0.7976, 0.3102, 0.7976, 0.3108, 0.9986, 0.1528, 0.9975, 0.2889, 0.998, 0.2889, 1.0, 0.1528, 0.9996, 0.2889, 0.998, 0.2902, 0.998, 0.2902, 1.0, 0.2889, 1.0, 0.3102, 0.7955, 0.4463, 0.7951, 0.4463, 0.7971, 0.3102, 0.7976, 0.4463, 0.7951, 0.4476, 0.7951, 0.4476, 0.7971, 0.4463, 0.7971, 0.1534, 0.7965, 0.2895, 0.7969, 0.2889, 0.998, 0.1528, 0.9975, 0.2895, 0.7969, 0.2909, 0.7969, 0.2902, 0.998, 0.2889, 0.998, 0.1534, 0.7955, 0.2895, 0.7959, 0.2895, 0.7969, 0.1534, 0.7965, 0.2895, 0.7959, 0.2909, 0.7959, 0.2909, 0.7969, 0.2895, 0.7969, 0.3108, 0.9986, 0.4469, 0.9982, 0.4469, 0.9992, 0.3108, 0.9996, 0.4469, 0.9982, 0.4483, 0.9982, 0.4483, 0.9992, 0.4469, 0.9992, 0.3102, 0.7976, 0.4463, 0.7971, 0.4469, 0.9982, 0.3108, 0.9986, 0.4463, 0.7971, 0.4476, 0.7971, 0.4483, 0.9982, 0.4469, 0.9982, 0.9107, 0.4684, 0.9088, 0.4684, 0.9088, 0.4663, 0.9107, 0.4663, 0.02228, 0.6835, 0.02425, 0.6835, 0.02425, 0.6855, 0.02228, 0.6855, 0.8978, 0.4116, 0.8958, 0.4116, 0.8958, 0.4096, 0.8978, 0.4096, 0.8978, 0.3321, 0.8958, 0.3321, 0.8958, 0.3301, 0.8978, 0.3301, 0.8984, 0.6126, 0.8964, 0.6126, 0.8958, 0.4116, 0.8978, 0.4116, 0.8984, 0.6137, 0.8964, 0.6137, 0.8964, 0.6126, 0.8984, 0.6126, 0.8984, 0.129, 0.8964, 0.129, 0.8964, 0.128, 0.8984, 0.128, 0.8978, 0.3301, 0.8958, 0.3301, 0.8964, 0.129, 0.8984, 0.129, 0.9112, 0.3335, 0.9092, 0.3335, 0.9092, 0.3321, 0.9112, 0.3321, 0.9107, 0.4663, 0.9088, 0.4663, 0.9092, 0.3335, 0.9112, 0.3335, 0.0227, 0.8184, 0.02467, 0.8184, 0.02468, 0.8197, 0.02271, 0.8197, 0.02228, 0.6855, 0.02425, 0.6855, 0.02467, 0.8184, 0.0227, 0.8184, 0.9088, 0.4684, 0.9001, 0.4683, 0.9001, 0.4663, 0.9088, 0.4663, 0.9001, 0.4683, 0.8984, 0.4683, 0.8984, 0.4663, 0.9001, 0.4663, 0.01193, 0.6835, 0.01359, 0.6835, 0.0136, 0.6855, 0.01194, 0.6856, 0.01359, 0.6835, 0.02228, 0.6835, 0.02228, 0.6855, 0.0136, 0.6855, 0.8958, 0.4116, 0.8871, 0.4116, 0.8871, 0.4096, 0.8958, 0.4096, 0.8871, 0.4116, 0.8855, 0.4116, 0.8855, 0.4096, 0.8871, 0.4096, 0.8958, 0.3321, 0.8871, 0.3321, 0.8871, 0.33, 0.8958, 0.3301, 0.8871, 0.3321, 0.8855, 0.3321, 0.8855, 0.33, 0.8871, 0.33, 0.8964, 0.6126, 0.8878, 0.6127, 0.8871, 0.4116, 0.8958, 0.4116, 0.8878, 0.6127, 0.8861, 0.6127, 0.8855, 0.4116, 0.8871, 0.4116, 0.8964, 0.6137, 0.8878, 0.6137, 0.8878, 0.6127, 0.8964, 0.6126, 0.8878, 0.6137, 0.8861, 0.6137, 0.8861, 0.6127, 0.8878, 0.6127, 0.8964, 0.129, 0.8878, 0.129, 0.8878, 0.128, 0.8964, 0.128, 0.8878, 0.129, 0.8861, 0.129, 0.8861, 0.128, 0.8878, 0.128, 0.8958, 0.3301, 0.8871, 0.33, 0.8878, 0.129, 0.8964, 0.129, 0.8871, 0.33, 0.8855, 0.33, 0.8861, 0.129, 0.8878, 0.129, 0.9092, 0.3335, 0.9005, 0.3335, 0.9005, 0.3321, 0.9092, 0.3321, 0.9005, 0.3335, 0.8988, 0.3335, 0.8988, 0.3321, 0.9005, 0.3321, 0.9088, 0.4663, 0.9001, 0.4663, 0.9005, 0.3335, 0.9092, 0.3335, 0.9001, 0.4663, 0.8984, 0.4663, 0.8988, 0.3335, 0.9005, 0.3335, 0.01235, 0.8184, 0.01402, 0.8184, 0.01402, 0.8197, 0.01236, 0.8197, 0.01402, 0.8184, 0.0227, 0.8184, 0.02271, 0.8197, 0.01402, 0.8197, 0.01194, 0.6856, 0.0136, 0.6855, 0.01402, 0.8184, 0.01235, 0.8184, 0.0136, 0.6855, 0.02228, 0.6855, 0.0227, 0.8184, 0.01402, 0.8184, 0.7316, 0.8187, 0.7316, 0.8161, 0.7338, 0.8161, 0.7338, 0.8187, 0.7325, 0.4122, 0.7303, 0.4122, 0.7303, 0.4096, 0.7325, 0.4096, 0.7325, 0.002628, 0.7303, 0.002634, 0.7303, 6.634e-06, 0.7325, 0.0, 0.7316, 0.4091, 0.7316, 0.4065, 0.7338, 0.4065, 0.7338, 0.4091, 0.5831, 0.8191, 0.583, 0.8165, 0.5872, 0.8165, 0.5872, 0.8191, 0.5859, 0.4126, 0.5818, 0.4126, 0.5818, 0.41, 0.5859, 0.41, 0.5859, 0.003067, 0.5818, 0.003079, 0.5818, 0.0004514, 0.5859, 0.0004392, 0.5831, 0.4096, 0.583, 0.4069, 0.5872, 0.4069, 0.5872, 0.4096, 0.7347, 0.4124, 0.7347, 0.4096, 0.7388, 0.4096, 0.7388, 0.4124, 0.7388, 0.4096, 0.7347, 0.4096, 0.7347, 0.4068, 0.7388, 0.4067, 0.7379, 0.6907, 0.7338, 0.6907, 0.7338, 0.6879, 0.7379, 0.6879, 0.7338, 0.1313, 0.7338, 0.1284, 0.7379, 0.1284, 0.7379, 0.1312, 0.8855, 0.41, 0.8854, 0.4128, 0.8832, 0.4128, 0.8832, 0.41, 0.8832, 0.4063, 0.8854, 0.4063, 0.8855, 0.4091, 0.8832, 0.4091, 0.8824, 0.6883, 0.8846, 0.6883, 0.8846, 0.6911, 0.8823, 0.6911, 0.8846, 0.128, 0.8846, 0.1308, 0.8824, 0.1308, 0.8823, 0.128, 0.581, 0.4099, 0.5781, 0.4107, 0.5781, 0.4073, 0.5818, 0.4073, 0.5768, 0.003425, 0.5768, 0.0, 0.5797, 0.0007885, 0.5805, 0.003414, 0.2959, 0.4081, 0.2959, 0.4116, 0.293, 0.4108, 0.2922, 0.4081, 0.2917, 0.001651, 0.2946, 0.0008452, 0.2946, 0.00427, 0.2909, 0.004281, 0.2896, 0.003414, 0.2859, 0.003425, 0.2859, 0.0, 0.2888, 0.0007885, 0.2872, 0.4107, 0.2872, 0.4073, 0.2909, 0.4073, 0.2901, 0.4099, 0.003688, 0.0008452, 0.003699, 0.00427, 0.0, 0.004281, 0.0008084, 0.001651, 0.001269, 0.4081, 0.004968, 0.4081, 0.004979, 0.4116, 0.002094, 0.4108, 0.7315, 0.8057, 0.7315, 0.8003, 0.7338, 0.8003, 0.7338, 0.8057, 0.7326, 0.428, 0.7304, 0.428, 0.7303, 0.4226, 0.7326, 0.4226, 0.7326, 0.01841, 0.7304, 0.01841, 0.7303, 0.01299, 0.7326, 0.01298, 0.7315, 0.3961, 0.7315, 0.3907, 0.7338, 0.3907, 0.7338, 0.3961, 0.583, 0.8062, 0.583, 0.8007, 0.5871, 0.8007, 0.5871, 0.8061, 0.5859, 0.4284, 0.5818, 0.4284, 0.5818, 0.423, 0.5859, 0.423, 0.5859, 0.01885, 0.5818, 0.01886, 0.5818, 0.01344, 0.5859, 0.01342, 0.583, 0.3966, 0.583, 0.3912, 0.5871, 0.3911, 0.5871, 0.3966, 0.578, 0.3969, 0.578, 0.3915, 0.5817, 0.3915, 0.5817, 0.3969, 0.5805, 0.01919, 0.5769, 0.0192, 0.5768, 0.01378, 0.5805, 0.01377, 0.2921, 0.3924, 0.2958, 0.3924, 0.2958, 0.3978, 0.2921, 0.3978, 0.2946, 0.01463, 0.2946, 0.02005, 0.2909, 0.02006, 0.2909, 0.01464, 0.2896, 0.01377, 0.2897, 0.01919, 0.286, 0.0192, 0.2859, 0.01378, 0.2871, 0.3915, 0.2908, 0.3915, 0.2909, 0.3969, 0.2872, 0.3969, 0.003748, 0.02005, 4.955e-05, 0.02006, 3.25e-05, 0.01464, 0.003731, 0.01463, 0.001237, 0.3978, 0.00122, 0.3924, 0.004918, 0.3924, 0.004935, 0.3978, 0.2976, 0.4174, 0.2909, 0.4174, 0.2909, 0.412, 0.2976, 0.4119, 0.2921, 0.7951, 0.2921, 0.7897, 0.2987, 0.7897, 0.2988, 0.7951, 0.4495, 0.7951, 0.4495, 0.7897, 0.4561, 0.7897, 0.4562, 0.7951, 0.455, 0.4174, 0.4483, 0.4174, 0.4483, 0.412, 0.455, 0.4119, 0.3613, 0.4172, 0.2976, 0.4174, 0.2976, 0.4119, 0.3612, 0.4117, 0.2988, 0.7951, 0.2987, 0.7897, 0.3624, 0.7895, 0.3624, 0.7949, 0.4562, 0.7951, 0.4561, 0.7897, 0.5198, 0.7895, 0.5198, 0.7949, 0.5187, 0.4172, 0.455, 0.4174, 0.455, 0.4119, 0.5186, 0.4117, 0.4232, 0.417, 0.4216, 0.417, 0.4216, 0.4116, 0.4232, 0.4116, 0.4228, 0.7947, 0.4228, 0.7893, 0.4244, 0.7893, 0.4244, 0.7947, 0.5802, 0.7947, 0.5801, 0.7893, 0.5818, 0.7893, 0.5818, 0.7947, 0.5806, 0.417, 0.579, 0.417, 0.579, 0.4116, 0.5806, 0.4116, 0.4216, 0.417, 0.4154, 0.417, 0.4154, 0.4116, 0.4216, 0.4116, 0.4166, 0.7947, 0.4166, 0.7893, 0.4228, 0.7893, 0.4228, 0.7947, 0.574, 0.7947, 0.574, 0.7893, 0.5801, 0.7893, 0.5802, 0.7947, 0.579, 0.417, 0.5728, 0.417, 0.5728, 0.4116, 0.579, 0.4116, 0.4154, 0.417, 0.3613, 0.4172, 0.3612, 0.4117, 0.4154, 0.4116, 0.3624, 0.7949, 0.3624, 0.7895, 0.4166, 0.7893, 0.4166, 0.7947, 0.5198, 0.7949, 0.5198, 0.7895, 0.574, 0.7893, 0.574, 0.7947, 0.5728, 0.417, 0.5187, 0.4172, 0.5186, 0.4117, 0.5728, 0.4116, 0.7128, 0.8161, 0.7316, 0.8161, 0.7316, 0.8187, 0.7128, 0.8187, 0.7303, 0.4096, 0.7303, 0.4122, 0.7115, 0.4123, 0.7115, 0.4096, 0.7303, 6.634e-06, 0.7303, 0.002634, 0.7115, 0.002691, 0.7115, 6.299e-05, 0.7128, 0.4066, 0.7316, 0.4065, 0.7316, 0.4091, 0.7128, 0.4092, 0.8832, 0.4128, 0.8644, 0.4128, 0.8644, 0.41, 0.8832, 0.41, 0.8644, 0.4092, 0.8644, 0.4064, 0.8832, 0.4063, 0.8832, 0.4091, 0.8635, 0.6911, 0.8635, 0.6883, 0.8824, 0.6883, 0.8823, 0.6911, 0.8824, 0.1308, 0.8635, 0.1309, 0.8635, 0.128, 0.8823, 0.128, 0.7121, 0.8003, 0.7315, 0.8003, 0.7315, 0.8057, 0.7127, 0.8058, 0.7303, 0.4226, 0.7304, 0.428, 0.711, 0.428, 0.7115, 0.4226, 0.7303, 0.01299, 0.7304, 0.01841, 0.711, 0.01847, 0.7115, 0.01305, 0.7121, 0.3908, 0.7315, 0.3907, 0.7315, 0.3961, 0.7127, 0.3962, 0.5872, 0.8165, 0.6542, 0.8163, 0.6542, 0.8189, 0.5872, 0.8191, 0.6529, 0.4098, 0.6529, 0.4124, 0.5859, 0.4126, 0.5859, 0.41, 0.6529, 0.0002385, 0.6529, 0.002866, 0.5859, 0.003067, 0.5859, 0.0004392, 0.5872, 0.4069, 0.6542, 0.4067, 0.6542, 0.4094, 0.5872, 0.4096, 0.6542, 0.8163, 0.7128, 0.8161, 0.7128, 0.8187, 0.6542, 0.8189, 0.7115, 0.4096, 0.7115, 0.4123, 0.6529, 0.4124, 0.6529, 0.4098, 0.7115, 6.299e-05, 0.7115, 0.002691, 0.6529, 0.002866, 0.6529, 0.0002385, 0.6542, 0.4067, 0.7128, 0.4066, 0.7128, 0.4092, 0.6542, 0.4094, 0.8644, 0.4128, 0.8058, 0.4126, 0.8058, 0.4098, 0.8644, 0.41, 0.8058, 0.4094, 0.8058, 0.4065, 0.8644, 0.4064, 0.8644, 0.4092, 0.8049, 0.6909, 0.8049, 0.6881, 0.8635, 0.6883, 0.8635, 0.6911, 0.8635, 0.1309, 0.8049, 0.131, 0.8049, 0.1282, 0.8635, 0.128, 0.8058, 0.4126, 0.7388, 0.4124, 0.7388, 0.4096, 0.8058, 0.4098, 0.7388, 0.4096, 0.7388, 0.4067, 0.8058, 0.4065, 0.8058, 0.4094, 0.7379, 0.6907, 0.7379, 0.6879, 0.8049, 0.6881, 0.8049, 0.6909, 0.8049, 0.131, 0.7379, 0.1312, 0.7379, 0.1284, 0.8049, 0.1282, 0.5871, 0.8007, 0.6541, 0.8005, 0.6541, 0.8059, 0.5871, 0.8061, 0.6529, 0.4228, 0.6529, 0.4282, 0.5859, 0.4284, 0.5859, 0.423, 0.6529, 0.01322, 0.6529, 0.01865, 0.5859, 0.01885, 0.5859, 0.01342, 0.5871, 0.3911, 0.6541, 0.3909, 0.6541, 0.3964, 0.5871, 0.3966, 0.6541, 0.8005, 0.7121, 0.8003, 0.7127, 0.8058, 0.6541, 0.8059, 0.7115, 0.4226, 0.711, 0.428, 0.6529, 0.4282, 0.6529, 0.4228, 0.7115, 0.01305, 0.711, 0.01847, 0.6529, 0.01865, 0.6529, 0.01322, 0.6541, 0.3909, 0.7121, 0.3908, 0.7127, 0.3962, 0.6541, 0.3964, 0.583, 0.8007, 0.5824, 0.6146, 0.5865, 0.6146, 0.5871, 0.8007, 0.5865, 0.6146, 0.5824, 0.6146, 0.5818, 0.4284, 0.5859, 0.4284, 0.5865, 0.205, 0.5824, 0.205, 0.5818, 0.01886, 0.5859, 0.01885, 0.583, 0.3912, 0.5824, 0.205, 0.5865, 0.205, 0.5871, 0.3911, 0.578, 0.3915, 0.5774, 0.2054, 0.5811, 0.2053, 0.5817, 0.3915, 0.5811, 0.2053, 0.5774, 0.2054, 0.5769, 0.0192, 0.5805, 0.01919, 0.2915, 0.2062, 0.2952, 0.2062, 0.2958, 0.3924, 0.2921, 0.3924, 0.2946, 0.02005, 0.2952, 0.2062, 0.2915, 0.2062, 0.2909, 0.02006, 0.2915, 0.6035, 0.2909, 0.4174, 0.2976, 0.4174, 0.2982, 0.6035, 0.2987, 0.7897, 0.2921, 0.7897, 0.2915, 0.6035, 0.2982, 0.6035, 0.4561, 0.7897, 0.4495, 0.7897, 0.4489, 0.6035, 0.4556, 0.6035, 0.4489, 0.6035, 0.4483, 0.4174, 0.455, 0.4174, 0.4556, 0.6035, 0.7315, 0.8003, 0.7309, 0.6141, 0.7332, 0.6141, 0.7338, 0.8003, 0.7332, 0.6141, 0.7309, 0.6141, 0.7304, 0.428, 0.7326, 0.428, 0.7332, 0.2046, 0.7309, 0.2046, 0.7304, 0.01841, 0.7326, 0.01841, 0.7315, 0.3907, 0.7309, 0.2046, 0.7332, 0.2046, 0.7338, 0.3907, 0.2897, 0.01919, 0.2903, 0.2053, 0.2866, 0.2054, 0.286, 0.0192, 0.2866, 0.2054, 0.2903, 0.2053, 0.2908, 0.3915, 0.2871, 0.3915, 0.004333, 0.2062, 0.0006346, 0.2062, 4.955e-05, 0.02006, 0.003748, 0.02005, 0.00122, 0.3924, 0.0006346, 0.2062, 0.004333, 0.2062, 0.004918, 0.3924, 0.4222, 0.6031, 0.4216, 0.417, 0.4232, 0.417, 0.4238, 0.6031, 0.4244, 0.7893, 0.4228, 0.7893, 0.4222, 0.6031, 0.4238, 0.6031, 0.5818, 0.7893, 0.5801, 0.7893, 0.5796, 0.6031, 0.5812, 0.6031, 0.5796, 0.6031, 0.579, 0.417, 0.5806, 0.417, 0.5812, 0.6031, 0.4164, 0.6032, 0.4154, 0.417, 0.4216, 0.417, 0.4222, 0.6031, 0.4228, 0.7893, 0.4166, 0.7893, 0.4164, 0.6032, 0.4222, 0.6031, 0.5801, 0.7893, 0.574, 0.7893, 0.5738, 0.6032, 0.5796, 0.6031, 0.5738, 0.6032, 0.5728, 0.417, 0.579, 0.417, 0.5796, 0.6031, 0.7121, 0.8003, 0.7115, 0.6142, 0.7309, 0.6141, 0.7315, 0.8003, 0.7309, 0.6141, 0.7115, 0.6142, 0.711, 0.428, 0.7304, 0.428, 0.7309, 0.2046, 0.7115, 0.2046, 0.711, 0.01847, 0.7304, 0.01841, 0.7121, 0.3908, 0.7115, 0.2046, 0.7309, 0.2046, 0.7315, 0.3907, 0.6541, 0.8005, 0.5871, 0.8007, 0.5865, 0.6146, 0.6535, 0.6144, 0.5865, 0.6146, 0.5859, 0.4284, 0.6529, 0.4282, 0.6535, 0.6144, 0.5865, 0.205, 0.5859, 0.01885, 0.6529, 0.01865, 0.6535, 0.2048, 0.6541, 0.3909, 0.5871, 0.3911, 0.5865, 0.205, 0.6535, 0.2048, 0.3613, 0.4172, 0.4154, 0.417, 0.4164, 0.6032, 0.3681, 0.6033, 0.4164, 0.6032, 0.4166, 0.7893, 0.3624, 0.7895, 0.3681, 0.6033, 0.5738, 0.6032, 0.574, 0.7893, 0.5198, 0.7895, 0.5255, 0.6033, 0.5187, 0.4172, 0.5728, 0.417, 0.5738, 0.6032, 0.5255, 0.6033, 0.7121, 0.8003, 0.6541, 0.8005, 0.6535, 0.6144, 0.7115, 0.6142, 0.6535, 0.6144, 0.6529, 0.4282, 0.711, 0.428, 0.7115, 0.6142, 0.6535, 0.2048, 0.6529, 0.01865, 0.711, 0.01847, 0.7115, 0.2046, 0.7121, 0.3908, 0.6541, 0.3909, 0.6535, 0.2048, 0.7115, 0.2046, 0.2976, 0.4174, 0.3613, 0.4172, 0.3681, 0.6033, 0.2982, 0.6035, 0.3681, 0.6033, 0.3624, 0.7895, 0.2987, 0.7897, 0.2982, 0.6035, 0.5255, 0.6033, 0.5198, 0.7895, 0.4561, 0.7897, 0.4556, 0.6035, 0.455, 0.4174, 0.5187, 0.4172, 0.5255, 0.6033, 0.4556, 0.6035, 0.7316, 0.8161, 0.7316, 0.8083, 0.7338, 0.8083, 0.7338, 0.8161, 0.7326, 0.4199, 0.7303, 0.4199, 0.7303, 0.4122, 0.7325, 0.4122, 0.7326, 0.01036, 0.7303, 0.01036, 0.7303, 0.002634, 0.7325, 0.002628, 0.7316, 0.4065, 0.7316, 0.3988, 0.7338, 0.3988, 0.7338, 0.4065, 0.7316, 0.8083, 0.7315, 0.8057, 0.7338, 0.8057, 0.7338, 0.8083, 0.7326, 0.4226, 0.7303, 0.4226, 0.7303, 0.4199, 0.7326, 0.4199, 0.7326, 0.01298, 0.7303, 0.01299, 0.7303, 0.01036, 0.7326, 0.01036, 0.7316, 0.3988, 0.7315, 0.3961, 0.7338, 0.3961, 0.7338, 0.3988, 0.583, 0.8165, 0.583, 0.8088, 0.5871, 0.8088, 0.5872, 0.8165, 0.5859, 0.4204, 0.5818, 0.4204, 0.5818, 0.4126, 0.5859, 0.4126, 0.5859, 0.01079, 0.5818, 0.01081, 0.5818, 0.003079, 0.5859, 0.003067, 0.583, 0.4069, 0.583, 0.3992, 0.5871, 0.3992, 0.5872, 0.4069, 0.583, 0.8088, 0.583, 0.8062, 0.5871, 0.8061, 0.5871, 0.8088, 0.5859, 0.423, 0.5818, 0.423, 0.5818, 0.4204, 0.5859, 0.4204, 0.5859, 0.01342, 0.5818, 0.01344, 0.5818, 0.01081, 0.5859, 0.01079, 0.583, 0.3992, 0.583, 0.3966, 0.5871, 0.3966, 0.5871, 0.3992, 0.5817, 0.3969, 0.5817, 0.3995, 0.578, 0.3996, 0.578, 0.3969, 0.5768, 0.01115, 0.5805, 0.01114, 0.5805, 0.01377, 0.5768, 0.01378, 0.2958, 0.4004, 0.2921, 0.4004, 0.2921, 0.3978, 0.2958, 0.3978, 0.2909, 0.01464, 0.2909, 0.01201, 0.2946, 0.012, 0.2946, 0.01463, 0.5817, 0.3995, 0.5818, 0.4073, 0.5781, 0.4073, 0.578, 0.3996, 0.5768, 0.003425, 0.5805, 0.003414, 0.5805, 0.01114, 0.5768, 0.01115, 0.2959, 0.4081, 0.2922, 0.4081, 0.2921, 0.4004, 0.2958, 0.4004, 0.2909, 0.01201, 0.2909, 0.004281, 0.2946, 0.00427, 0.2946, 0.012, 0.2859, 0.01378, 0.2859, 0.01115, 0.2896, 0.01114, 0.2896, 0.01377, 0.2909, 0.3995, 0.2872, 0.3996, 0.2872, 0.3969, 0.2909, 0.3969, 2.432e-05, 0.01201, 0.003723, 0.012, 0.003731, 0.01463, 3.25e-05, 0.01464, 0.004935, 0.3978, 0.004944, 0.4004, 0.001245, 0.4004, 0.001237, 0.3978, 0.2859, 0.01115, 0.2859, 0.003425, 0.2896, 0.003414, 0.2896, 0.01114, 0.2909, 0.4073, 0.2872, 0.4073, 0.2872, 0.3996, 0.2909, 0.3995, 0.0, 0.004281, 0.003699, 0.00427, 0.003723, 0.012, 2.432e-05, 0.01201, 0.004944, 0.4004, 0.004968, 0.4081, 0.001269, 0.4081, 0.001245, 0.4004, 0.7315, 0.8057, 0.7316, 0.8083, 0.7127, 0.8084, 0.7127, 0.8058, 0.7115, 0.42, 0.7303, 0.4199, 0.7303, 0.4226, 0.7115, 0.4226, 0.7115, 0.01042, 0.7303, 0.01036, 0.7303, 0.01299, 0.7115, 0.01305, 0.7315, 0.3961, 0.7316, 0.3988, 0.7127, 0.3988, 0.7127, 0.3962, 0.7316, 0.8083, 0.7316, 0.8161, 0.7128, 0.8161, 0.7127, 0.8084, 0.7115, 0.4123, 0.7303, 0.4122, 0.7303, 0.4199, 0.7115, 0.42, 0.7115, 0.002691, 0.7303, 0.002634, 0.7303, 0.01036, 0.7115, 0.01042, 0.7316, 0.3988, 0.7316, 0.4065, 0.7128, 0.4066, 0.7127, 0.3988, 0.6541, 0.8059, 0.6541, 0.8086, 0.5871, 0.8088, 0.5871, 0.8061, 0.5859, 0.4204, 0.6529, 0.4202, 0.6529, 0.4228, 0.5859, 0.423, 0.5859, 0.01079, 0.6529, 0.01059, 0.6529, 0.01322, 0.5859, 0.01342, 0.6541, 0.3964, 0.6541, 0.399, 0.5871, 0.3992, 0.5871, 0.3966, 0.6541, 0.8086, 0.6542, 0.8163, 0.5872, 0.8165, 0.5871, 0.8088, 0.5859, 0.4126, 0.6529, 0.4124, 0.6529, 0.4202, 0.5859, 0.4204, 0.5859, 0.003067, 0.6529, 0.002866, 0.6529, 0.01059, 0.5859, 0.01079, 0.6541, 0.399, 0.6542, 0.4067, 0.5872, 0.4069, 0.5871, 0.3992, 0.7127, 0.8058, 0.7127, 0.8084, 0.6541, 0.8086, 0.6541, 0.8059, 0.6529, 0.4202, 0.7115, 0.42, 0.7115, 0.4226, 0.6529, 0.4228, 0.6529, 0.01059, 0.7115, 0.01042, 0.7115, 0.01305, 0.6529, 0.01322, 0.7127, 0.3962, 0.7127, 0.3988, 0.6541, 0.399, 0.6541, 0.3964, 0.7127, 0.8084, 0.7128, 0.8161, 0.6542, 0.8163, 0.6541, 0.8086, 0.6529, 0.4124, 0.7115, 0.4123, 0.7115, 0.42, 0.6529, 0.4202, 0.6529, 0.002866, 0.7115, 0.002691, 0.7115, 0.01042, 0.6529, 0.01059, 0.7127, 0.3988, 0.7128, 0.4066, 0.6542, 0.4067, 0.6541, 0.399, 0.7388, 0.4124, 0.7388, 0.4199, 0.7347, 0.4198, 0.7347, 0.4124, 0.7347, 0.3993, 0.7388, 0.3993, 0.7388, 0.4067, 0.7347, 0.4068, 0.7388, 0.4199, 0.7388, 0.4208, 0.7347, 0.4208, 0.7347, 0.4198, 0.7347, 0.3984, 0.7388, 0.3983, 0.7388, 0.3993, 0.7347, 0.3993, 0.8854, 0.4128, 0.8854, 0.4203, 0.8832, 0.4203, 0.8832, 0.4128, 0.8832, 0.3988, 0.8854, 0.3988, 0.8854, 0.4063, 0.8832, 0.4063, 0.8854, 0.4203, 0.8854, 0.4212, 0.8832, 0.4212, 0.8832, 0.4203, 0.8832, 0.3979, 0.8854, 0.3979, 0.8854, 0.3988, 0.8832, 0.3988, 0.5695, 0.4073, 0.5704, 0.4073, 0.5704, 0.4107, 0.5695, 0.4107, 0.5691, 2.289e-05, 0.5692, 0.003448, 0.5682, 0.003451, 0.5682, 2.575e-05, 0.5704, 0.4073, 0.5781, 0.4073, 0.5781, 0.4107, 0.5704, 0.4107, 0.5768, 0.0, 0.5768, 0.003425, 0.5692, 0.003448, 0.5691, 2.289e-05, 0.2859, 0.003425, 0.2783, 0.003448, 0.2783, 2.286e-05, 0.2859, 0.0, 0.2796, 0.4107, 0.2795, 0.4073, 0.2872, 0.4073, 0.2872, 0.4107, 0.2783, 0.003448, 0.2773, 0.003451, 0.2773, 2.575e-05, 0.2783, 2.286e-05, 0.2786, 0.4107, 0.2786, 0.4073, 0.2795, 0.4073, 0.2796, 0.4107, 0.5694, 0.3915, 0.5704, 0.3915, 0.5704, 0.397, 0.5694, 0.397, 0.5692, 0.0138, 0.5692, 0.01923, 0.5682, 0.01923, 0.5682, 0.01381, 0.5704, 0.3915, 0.578, 0.3915, 0.578, 0.3969, 0.5704, 0.397, 0.5768, 0.01378, 0.5769, 0.0192, 0.5692, 0.01923, 0.5692, 0.0138, 0.286, 0.0192, 0.2783, 0.01923, 0.2783, 0.0138, 0.2859, 0.01378, 0.2795, 0.397, 0.2795, 0.3915, 0.2871, 0.3915, 0.2872, 0.3969, 0.2783, 0.01923, 0.2774, 0.01923, 0.2773, 0.01381, 0.2783, 0.0138, 0.2785, 0.397, 0.2785, 0.3915, 0.2795, 0.3915, 0.2795, 0.397, 0.8644, 0.4212, 0.8644, 0.4202, 0.8832, 0.4203, 0.8832, 0.4212, 0.8832, 0.3988, 0.8644, 0.3989, 0.8644, 0.398, 0.8832, 0.3979, 0.8644, 0.4202, 0.8644, 0.4128, 0.8832, 0.4128, 0.8832, 0.4203, 0.8832, 0.4063, 0.8644, 0.4064, 0.8644, 0.3989, 0.8832, 0.3988, 0.8058, 0.421, 0.8058, 0.4201, 0.8644, 0.4202, 0.8644, 0.4212, 0.8644, 0.3989, 0.8058, 0.3991, 0.8058, 0.3981, 0.8644, 0.398, 0.8058, 0.4201, 0.8058, 0.4126, 0.8644, 0.4128, 0.8644, 0.4202, 0.8644, 0.4064, 0.8058, 0.4065, 0.8058, 0.3991, 0.8644, 0.3989, 0.7388, 0.4208, 0.7388, 0.4199, 0.8058, 0.4201, 0.8058, 0.421, 0.8058, 0.3991, 0.7388, 0.3993, 0.7388, 0.3983, 0.8058, 0.3981, 0.7388, 0.4199, 0.7388, 0.4124, 0.8058, 0.4126, 0.8058, 0.4201, 0.8058, 0.4065, 0.7388, 0.4067, 0.7388, 0.3993, 0.8058, 0.3991, 0.5688, 0.2054, 0.5698, 0.2054, 0.5704, 0.3915, 0.5694, 0.3915, 0.5692, 0.01923, 0.5698, 0.2054, 0.5688, 0.2054, 0.5682, 0.01923, 0.5698, 0.2054, 0.5774, 0.2054, 0.578, 0.3915, 0.5704, 0.3915, 0.5769, 0.0192, 0.5774, 0.2054, 0.5698, 0.2054, 0.5692, 0.01923, 0.2866, 0.2054, 0.2789, 0.2054, 0.2783, 0.01923, 0.286, 0.0192, 0.2795, 0.3915, 0.2789, 0.2054, 0.2866, 0.2054, 0.2871, 0.3915, 0.2789, 0.2054, 0.2779, 0.2054, 0.2774, 0.01923, 0.2783, 0.01923, 0.2785, 0.3915, 0.2779, 0.2054, 0.2789, 0.2054, 0.2795, 0.3915, 0.578, 0.3996, 0.5704, 0.3996, 0.5704, 0.397, 0.578, 0.3969, 0.5692, 0.0138, 0.5692, 0.01117, 0.5768, 0.01115, 0.5768, 0.01378, 0.5704, 0.3996, 0.5694, 0.3996, 0.5694, 0.397, 0.5704, 0.397, 0.5682, 0.01381, 0.5682, 0.01118, 0.5692, 0.01117, 0.5692, 0.0138, 0.5781, 0.4073, 0.5704, 0.4073, 0.5704, 0.3996, 0.578, 0.3996, 0.5692, 0.01117, 0.5692, 0.003448, 0.5768, 0.003425, 0.5768, 0.01115, 0.5704, 0.4073, 0.5695, 0.4073, 0.5694, 0.3996, 0.5704, 0.3996, 0.5682, 0.01118, 0.5682, 0.003451, 0.5692, 0.003448, 0.5692, 0.01117, 0.2773, 0.01118, 0.2783, 0.01118, 0.2783, 0.0138, 0.2773, 0.01381, 0.2795, 0.397, 0.2795, 0.3996, 0.2786, 0.3996, 0.2785, 0.397, 0.2783, 0.01118, 0.2859, 0.01115, 0.2859, 0.01378, 0.2783, 0.0138, 0.2872, 0.3969, 0.2872, 0.3996, 0.2795, 0.3996, 0.2795, 0.397, 0.2773, 0.003451, 0.2783, 0.003448, 0.2783, 0.01118, 0.2773, 0.01118, 0.2795, 0.3996, 0.2795, 0.4073, 0.2786, 0.4073, 0.2786, 0.3996, 0.2783, 0.003448, 0.2859, 0.003425, 0.2859, 0.01115, 0.2783, 0.01118, 0.2872, 0.3996, 0.2872, 0.4073, 0.2795, 0.4073, 0.2795, 0.3996, 0.7387, 0.4273, 0.7384, 0.5501, 0.7343, 0.5501, 0.7346, 0.4273, 0.7343, 0.269, 0.7384, 0.269, 0.7387, 0.3918, 0.7346, 0.3918, 0.7343, 0.5501, 0.7384, 0.5501, 0.738, 0.6729, 0.7339, 0.6729, 0.738, 0.1462, 0.7384, 0.269, 0.7343, 0.269, 0.7339, 0.1462, 0.8854, 0.4278, 0.885, 0.5506, 0.8828, 0.5506, 0.8832, 0.4278, 0.8828, 0.2686, 0.885, 0.2686, 0.8854, 0.3913, 0.8832, 0.3914, 0.8828, 0.5506, 0.885, 0.5506, 0.8846, 0.6734, 0.8824, 0.6734, 0.8846, 0.1458, 0.885, 0.2686, 0.8828, 0.2686, 0.8824, 0.1458, 0.437, 0.4077, 0.5628, 0.4073, 0.5628, 0.4108, 0.437, 0.4111, 0.5615, 4.587e-05, 0.5615, 0.003471, 0.4357, 0.003848, 0.4357, 0.0004226, 0.3112, 0.4115, 0.3112, 0.4081, 0.437, 0.4077, 0.437, 0.4111, 0.4357, 0.003848, 0.3099, 0.004224, 0.3099, 0.0007993, 0.4357, 0.0004226, 0.2706, 0.003471, 0.1448, 0.003848, 0.1448, 0.0004225, 0.2706, 4.58e-05, 0.1461, 0.4111, 0.1461, 0.4077, 0.2719, 0.4073, 0.2719, 0.4108, 0.1448, 0.0004225, 0.1448, 0.003848, 0.01902, 0.004224, 0.01901, 0.0007993, 0.02029, 0.4081, 0.1461, 0.4077, 0.1461, 0.4111, 0.0203, 0.4115, 0.2706, 0.01925, 0.1449, 0.01963, 0.1448, 0.0142, 0.2706, 0.01383, 0.146, 0.3974, 0.146, 0.3919, 0.2718, 0.3916, 0.2718, 0.397, 0.1448, 0.0142, 0.1449, 0.01963, 0.01907, 0.02, 0.01905, 0.01458, 0.02024, 0.3923, 0.146, 0.3919, 0.146, 0.3974, 0.02025, 0.3977, 0.1584, 0.7897, 0.2842, 0.7893, 0.2842, 0.7947, 0.1584, 0.7951, 0.283, 0.4116, 0.283, 0.417, 0.1572, 0.4174, 0.1572, 0.412, 0.03259, 0.7955, 0.03257, 0.7901, 0.1584, 0.7897, 0.1584, 0.7951, 0.1572, 0.4174, 0.0314, 0.4178, 0.03139, 0.4123, 0.1572, 0.412, 0.7409, 0.8209, 0.7413, 0.9437, 0.7346, 0.9437, 0.7342, 0.8209, 0.8677, 0.6977, 0.8744, 0.6977, 0.874, 0.8205, 0.8673, 0.8205, 0.7338, 0.6981, 0.7405, 0.6981, 0.7409, 0.8209, 0.7342, 0.8209, 0.874, 0.8205, 0.8736, 0.9433, 0.8669, 0.9433, 0.8673, 0.8205, 0.8046, 0.8207, 0.805, 0.9435, 0.7413, 0.9437, 0.7409, 0.8209, 0.8744, 0.6977, 0.938, 0.6979, 0.9377, 0.8207, 0.874, 0.8205, 0.7405, 0.6981, 0.8042, 0.6979, 0.8046, 0.8207, 0.7409, 0.8209, 0.9377, 0.8207, 0.9373, 0.9435, 0.8736, 0.9433, 0.874, 0.8205, 0.8665, 0.8205, 0.8669, 0.9433, 0.8653, 0.9433, 0.8649, 0.8205, 0.9984, 0.6981, 1.0, 0.6981, 0.9996, 0.8209, 0.998, 0.8209, 0.8645, 0.6977, 0.8661, 0.6977, 0.8665, 0.8205, 0.8649, 0.8205, 0.9996, 0.8209, 0.9992, 0.9437, 0.9976, 0.9437, 0.998, 0.8209, 0.8587, 0.8205, 0.8591, 0.9433, 0.805, 0.9435, 0.8046, 0.8207, 0.938, 0.6979, 0.9922, 0.6981, 0.9918, 0.8209, 0.9377, 0.8207, 0.8042, 0.6979, 0.8584, 0.6977, 0.8587, 0.8205, 0.8046, 0.8207, 0.9918, 0.8209, 0.9915, 0.9437, 0.9373, 0.9435, 0.9377, 0.8207, 0.8649, 0.8205, 0.8653, 0.9433, 0.8591, 0.9433, 0.8587, 0.8205, 0.9922, 0.6981, 0.9984, 0.6981, 0.998, 0.8209, 0.9918, 0.8209, 0.8584, 0.6977, 0.8645, 0.6977, 0.8649, 0.8205, 0.8587, 0.8205, 0.998, 0.8209, 0.9976, 0.9437, 0.9915, 0.9437, 0.9918, 0.8209, 0.864, 0.5505, 0.8644, 0.4277, 0.8832, 0.4278, 0.8828, 0.5506, 0.8832, 0.3914, 0.8644, 0.3914, 0.864, 0.2686, 0.8828, 0.2686, 0.8824, 0.6734, 0.8636, 0.6733, 0.864, 0.5505, 0.8828, 0.5506, 0.864, 0.2686, 0.8636, 0.1458, 0.8824, 0.1458, 0.8828, 0.2686, 0.8054, 0.5503, 0.8058, 0.4275, 0.8644, 0.4277, 0.864, 0.5505, 0.8644, 0.3914, 0.8058, 0.3916, 0.8054, 0.2688, 0.864, 0.2686, 0.8636, 0.6733, 0.805, 0.6731, 0.8054, 0.5503, 0.864, 0.5505, 0.8054, 0.2688, 0.805, 0.146, 0.8636, 0.1458, 0.864, 0.2686, 0.7384, 0.5501, 0.7387, 0.4273, 0.8058, 0.4275, 0.8054, 0.5503, 0.8058, 0.3916, 0.7387, 0.3918, 0.7384, 0.269, 0.8054, 0.2688, 0.805, 0.6731, 0.738, 0.6729, 0.7384, 0.5501, 0.8054, 0.5503, 0.7384, 0.269, 0.738, 0.1462, 0.805, 0.146, 0.8054, 0.2688, 0.2712, 0.2054, 0.1454, 0.2058, 0.1449, 0.01963, 0.2706, 0.01925, 0.146, 0.3919, 0.1454, 0.2058, 0.2712, 0.2054, 0.2718, 0.3916, 0.1449, 0.01963, 0.1454, 0.2058, 0.01965, 0.2062, 0.01907, 0.02, 0.01965, 0.2062, 0.1454, 0.2058, 0.146, 0.3919, 0.02024, 0.3923, 0.1578, 0.6035, 0.2836, 0.6031, 0.2842, 0.7893, 0.1584, 0.7897, 0.283, 0.417, 0.2836, 0.6031, 0.1578, 0.6035, 0.1572, 0.4174, 0.03257, 0.7901, 0.03199, 0.6039, 0.1578, 0.6035, 0.1584, 0.7897, 0.1578, 0.6035, 0.03199, 0.6039, 0.0314, 0.4178, 0.1572, 0.4174, 0.5627, 0.3996, 0.4369, 0.4, 0.4369, 0.3974, 0.5627, 0.397, 0.4357, 0.0142, 0.4357, 0.01157, 0.5615, 0.0112, 0.5615, 0.01383, 0.4369, 0.3974, 0.4369, 0.4, 0.3111, 0.4004, 0.3111, 0.3977, 0.3099, 0.01195, 0.4357, 0.01157, 0.4357, 0.0142, 0.3099, 0.01458, 0.5628, 0.4073, 0.437, 0.4077, 0.4369, 0.4, 0.5627, 0.3996, 0.4357, 0.01157, 0.4357, 0.003848, 0.5615, 0.003471, 0.5615, 0.0112, 0.4369, 0.4, 0.437, 0.4077, 0.3112, 0.4081, 0.3111, 0.4004, 0.3099, 0.004224, 0.4357, 0.003848, 0.4357, 0.01157, 0.3099, 0.01195, 0.1448, 0.01157, 0.2706, 0.0112, 0.2706, 0.01383, 0.1448, 0.0142, 0.2718, 0.397, 0.2718, 0.3996, 0.1461, 0.4, 0.146, 0.3974, 0.01905, 0.01458, 0.01904, 0.01195, 0.1448, 0.01157, 0.1448, 0.0142, 0.1461, 0.4, 0.02026, 0.4004, 0.02025, 0.3977, 0.146, 0.3974, 0.1448, 0.003848, 0.2706, 0.003471, 0.2706, 0.0112, 0.1448, 0.01157, 0.2718, 0.3996, 0.2719, 0.4073, 0.1461, 0.4077, 0.1461, 0.4, 0.01904, 0.01195, 0.01902, 0.004224, 0.1448, 0.003848, 0.1448, 0.01157, 0.1461, 0.4077, 0.02029, 0.4081, 0.02026, 0.4004, 0.1461, 0.4, 0.738, 0.6795, 0.7379, 0.6813, 0.7338, 0.6813, 0.7338, 0.6795, 0.7338, 0.1378, 0.7379, 0.1378, 0.738, 0.1396, 0.7338, 0.1397, 0.7379, 0.6813, 0.7379, 0.6879, 0.7338, 0.6879, 0.7338, 0.6813, 0.7338, 0.1313, 0.7379, 0.1312, 0.7379, 0.1378, 0.7338, 0.1378, 0.8846, 0.6799, 0.8846, 0.6818, 0.8824, 0.6818, 0.8824, 0.6799, 0.8824, 0.1374, 0.8846, 0.1374, 0.8846, 0.1392, 0.8824, 0.1392, 0.8846, 0.6818, 0.8846, 0.6883, 0.8824, 0.6883, 0.8824, 0.6818, 0.8824, 0.1308, 0.8846, 0.1308, 0.8846, 0.1374, 0.8824, 0.1374, 0.2959, 0.4081, 0.3026, 0.4081, 0.3026, 0.4115, 0.2959, 0.4116, 0.3013, 0.0008251, 0.3013, 0.00425, 0.2946, 0.00427, 0.2946, 0.0008452, 0.3026, 0.4081, 0.3045, 0.4081, 0.3045, 0.4115, 0.3026, 0.4115, 0.3032, 0.0008194, 0.3032, 0.004244, 0.3013, 0.00425, 0.3013, 0.0008251, 0.01231, 0.004244, 0.01041, 0.00425, 0.0104, 0.000825, 0.01229, 0.0008194, 0.01169, 0.4115, 0.01168, 0.4081, 0.01357, 0.4081, 0.01359, 0.4115, 0.01041, 0.00425, 0.003699, 0.00427, 0.003688, 0.0008452, 0.0104, 0.000825, 0.004979, 0.4116, 0.004968, 0.4081, 0.01168, 0.4081, 0.01169, 0.4115, 0.2958, 0.3924, 0.3025, 0.3923, 0.3025, 0.3978, 0.2958, 0.3978, 0.3013, 0.01461, 0.3013, 0.02003, 0.2946, 0.02005, 0.2946, 0.01463, 0.3025, 0.3923, 0.3044, 0.3923, 0.3044, 0.3977, 0.3025, 0.3978, 0.3032, 0.0146, 0.3032, 0.02002, 0.3013, 0.02003, 0.3013, 0.01461, 0.01236, 0.02002, 0.01046, 0.02003, 0.01044, 0.01461, 0.01234, 0.0146, 0.01165, 0.3978, 0.01163, 0.3923, 0.01353, 0.3923, 0.01354, 0.3977, 0.01046, 0.02003, 0.003748, 0.02005, 0.003731, 0.01463, 0.01044, 0.01461, 0.004935, 0.3978, 0.004918, 0.3924, 0.01163, 0.3923, 0.01165, 0.3978, 0.8635, 0.6883, 0.8636, 0.6817, 0.8824, 0.6818, 0.8824, 0.6883, 0.8824, 0.1374, 0.8636, 0.1374, 0.8635, 0.1309, 0.8824, 0.1308, 0.8636, 0.6817, 0.8636, 0.6799, 0.8824, 0.6799, 0.8824, 0.6818, 0.8824, 0.1392, 0.8636, 0.1393, 0.8636, 0.1374, 0.8824, 0.1374, 0.8049, 0.6881, 0.805, 0.6815, 0.8636, 0.6817, 0.8635, 0.6883, 0.8636, 0.1374, 0.805, 0.1376, 0.8049, 0.131, 0.8635, 0.1309, 0.805, 0.6815, 0.805, 0.6797, 0.8636, 0.6799, 0.8636, 0.6817, 0.8636, 0.1393, 0.805, 0.1394, 0.805, 0.1376, 0.8636, 0.1374, 0.7379, 0.6879, 0.7379, 0.6813, 0.805, 0.6815, 0.8049, 0.6881, 0.805, 0.1376, 0.7379, 0.1378, 0.7379, 0.1312, 0.8049, 0.131, 0.7379, 0.6813, 0.738, 0.6795, 0.805, 0.6797, 0.805, 0.6815, 0.805, 0.1394, 0.738, 0.1396, 0.7379, 0.1378, 0.805, 0.1376, 0.2952, 0.2062, 0.3019, 0.2062, 0.3025, 0.3923, 0.2958, 0.3924, 0.3013, 0.02003, 0.3019, 0.2062, 0.2952, 0.2062, 0.2946, 0.02005, 0.3019, 0.2062, 0.3038, 0.2062, 0.3044, 0.3923, 0.3025, 0.3923, 0.3032, 0.02002, 0.3038, 0.2062, 0.3019, 0.2062, 0.3013, 0.02003, 0.01294, 0.2062, 0.01105, 0.2062, 0.01046, 0.02003, 0.01236, 0.02002, 0.01163, 0.3923, 0.01105, 0.2062, 0.01294, 0.2062, 0.01353, 0.3923, 0.01105, 0.2062, 0.004333, 0.2062, 0.003748, 0.02005, 0.01046, 0.02003, 0.004918, 0.3924, 0.004333, 0.2062, 0.01105, 0.2062, 0.01163, 0.3923, 0.3044, 0.4004, 0.3025, 0.4004, 0.3025, 0.3978, 0.3044, 0.3977, 0.3013, 0.01461, 0.3013, 0.01198, 0.3032, 0.01197, 0.3032, 0.0146, 0.3025, 0.4004, 0.2958, 0.4004, 0.2958, 0.3978, 0.3025, 0.3978, 0.2946, 0.01463, 0.2946, 0.012, 0.3013, 0.01198, 0.3013, 0.01461, 0.3045, 0.4081, 0.3026, 0.4081, 0.3025, 0.4004, 0.3044, 0.4004, 0.3013, 0.01198, 0.3013, 0.00425, 0.3032, 0.004244, 0.3032, 0.01197, 0.3026, 0.4081, 0.2959, 0.4081, 0.2958, 0.4004, 0.3025, 0.4004, 0.2946, 0.012, 0.2946, 0.00427, 0.3013, 0.00425, 0.3013, 0.01198, 0.003723, 0.012, 0.01044, 0.01198, 0.01044, 0.01461, 0.003731, 0.01463, 0.01165, 0.3978, 0.01166, 0.4004, 0.004944, 0.4004, 0.004935, 0.3978, 0.01044, 0.01198, 0.01233, 0.01197, 0.01234, 0.0146, 0.01044, 0.01461, 0.01354, 0.3977, 0.01355, 0.4004, 0.01166, 0.4004, 0.01165, 0.3978, 0.003699, 0.00427, 0.01041, 0.00425, 0.01044, 0.01198, 0.003723, 0.012, 0.01166, 0.4004, 0.01168, 0.4081, 0.004968, 0.4081, 0.004944, 0.4004, 0.01041, 0.00425, 0.01231, 0.004244, 0.01233, 0.01197, 0.01044, 0.01198, 0.01355, 0.4004, 0.01357, 0.4081, 0.01168, 0.4081, 0.01166, 0.4004, 0.02586, 0.7901, 0.02704, 0.7901, 0.02705, 0.7955, 0.02588, 0.7955, 0.02585, 0.4123, 0.02587, 0.4178, 0.02469, 0.4178, 0.02468, 0.4123, 0.02704, 0.7901, 0.03257, 0.7901, 0.03259, 0.7955, 0.02705, 0.7955, 0.03139, 0.4123, 0.0314, 0.4178, 0.02587, 0.4178, 0.02585, 0.4123, 0.02528, 0.6039, 0.02645, 0.6039, 0.02704, 0.7901, 0.02586, 0.7901, 0.02587, 0.4178, 0.02645, 0.6039, 0.02528, 0.6039, 0.02469, 0.4178, 0.02645, 0.6039, 0.03199, 0.6039, 0.03257, 0.7901, 0.02704, 0.7901, 0.0314, 0.4178, 0.03199, 0.6039, 0.02645, 0.6039, 0.02587, 0.4178, 0.738, 0.6729, 0.738, 0.6783, 0.7338, 0.6783, 0.7339, 0.6729, 0.7338, 0.1408, 0.738, 0.1408, 0.738, 0.1462, 0.7339, 0.1462, 0.738, 0.6783, 0.738, 0.6795, 0.7338, 0.6795, 0.7338, 0.6783, 0.7338, 0.1397, 0.738, 0.1396, 0.738, 0.1408, 0.7338, 0.1408, 0.8846, 0.6734, 0.8846, 0.6788, 0.8824, 0.6788, 0.8824, 0.6734, 0.8824, 0.1404, 0.8846, 0.1403, 0.8846, 0.1458, 0.8824, 0.1458, 0.8846, 0.6788, 0.8846, 0.6799, 0.8824, 0.6799, 0.8824, 0.6788, 0.8824, 0.1392, 0.8846, 0.1392, 0.8846, 0.1403, 0.8824, 0.1404, 0.3045, 0.4081, 0.3056, 0.4081, 0.3056, 0.4115, 0.3045, 0.4115, 0.3044, 0.0008159, 0.3044, 0.004241, 0.3032, 0.004244, 0.3032, 0.0008194, 0.3056, 0.4081, 0.3112, 0.4081, 0.3112, 0.4115, 0.3056, 0.4115, 0.3099, 0.0007993, 0.3099, 0.004224, 0.3044, 0.004241, 0.3044, 0.0008159, 0.01902, 0.004224, 0.01348, 0.004241, 0.01347, 0.0008158, 0.01901, 0.0007993, 0.01476, 0.4115, 0.01475, 0.4081, 0.02029, 0.4081, 0.0203, 0.4115, 0.01348, 0.004241, 0.01231, 0.004244, 0.01229, 0.0008194, 0.01347, 0.0008158, 0.01359, 0.4115, 0.01357, 0.4081, 0.01475, 0.4081, 0.01476, 0.4115, 0.01907, 0.02, 0.01353, 0.02002, 0.01351, 0.0146, 0.01905, 0.01458, 0.01472, 0.3977, 0.0147, 0.3923, 0.02024, 0.3923, 0.02025, 0.3977, 0.01353, 0.02002, 0.01236, 0.02002, 0.01234, 0.0146, 0.01351, 0.0146, 0.01354, 0.3977, 0.01353, 0.3923, 0.0147, 0.3923, 0.01472, 0.3977, 0.7405, 0.6915, 0.7405, 0.6927, 0.7338, 0.6927, 0.7338, 0.6915, 0.8669, 0.9487, 0.8736, 0.9487, 0.8736, 0.9499, 0.8669, 0.9498, 0.7405, 0.6927, 0.7405, 0.6981, 0.7338, 0.6981, 0.7338, 0.6927, 0.8669, 0.9433, 0.8736, 0.9433, 0.8736, 0.9487, 0.8669, 0.9487, 0.8042, 0.6913, 0.8042, 0.6925, 0.7405, 0.6927, 0.7405, 0.6915, 0.8736, 0.9487, 0.9373, 0.9489, 0.9373, 0.9501, 0.8736, 0.9499, 0.8042, 0.6925, 0.8042, 0.6979, 0.7405, 0.6981, 0.7405, 0.6927, 0.8736, 0.9433, 0.9373, 0.9435, 0.9373, 0.9489, 0.8736, 0.9487, 0.8661, 0.6911, 0.8661, 0.6923, 0.8645, 0.6923, 0.8645, 0.6912, 0.9976, 0.9491, 0.9992, 0.9491, 0.9992, 0.9502, 0.9976, 0.9502, 0.8661, 0.6923, 0.8661, 0.6977, 0.8645, 0.6977, 0.8645, 0.6923, 0.9976, 0.9437, 0.9992, 0.9437, 0.9992, 0.9491, 0.9976, 0.9491, 0.8583, 0.6912, 0.8583, 0.6923, 0.8042, 0.6925, 0.8042, 0.6913, 0.9373, 0.9489, 0.9914, 0.9491, 0.9914, 0.9502, 0.9373, 0.9501, 0.8583, 0.6923, 0.8584, 0.6977, 0.8042, 0.6979, 0.8042, 0.6925, 0.9373, 0.9435, 0.9915, 0.9437, 0.9914, 0.9491, 0.9373, 0.9489, 0.8645, 0.6912, 0.8645, 0.6923, 0.8583, 0.6923, 0.8583, 0.6912, 0.9914, 0.9491, 0.9976, 0.9491, 0.9976, 0.9502, 0.9914, 0.9502, 0.8645, 0.6923, 0.8645, 0.6977, 0.8584, 0.6977, 0.8583, 0.6923, 0.9915, 0.9437, 0.9976, 0.9437, 0.9976, 0.9491, 0.9914, 0.9491, 0.8636, 0.6799, 0.8636, 0.6787, 0.8824, 0.6788, 0.8824, 0.6799, 0.8824, 0.1404, 0.8636, 0.1404, 0.8636, 0.1393, 0.8824, 0.1392, 0.8636, 0.6787, 0.8636, 0.6733, 0.8824, 0.6734, 0.8824, 0.6788, 0.8824, 0.1458, 0.8636, 0.1458, 0.8636, 0.1404, 0.8824, 0.1404, 0.805, 0.6797, 0.805, 0.6785, 0.8636, 0.6787, 0.8636, 0.6799, 0.8636, 0.1404, 0.805, 0.1406, 0.805, 0.1394, 0.8636, 0.1393, 0.805, 0.6785, 0.805, 0.6731, 0.8636, 0.6733, 0.8636, 0.6787, 0.8636, 0.1458, 0.805, 0.146, 0.805, 0.1406, 0.8636, 0.1404, 0.738, 0.6795, 0.738, 0.6783, 0.805, 0.6785, 0.805, 0.6797, 0.805, 0.1406, 0.738, 0.1408, 0.738, 0.1396, 0.805, 0.1394, 0.738, 0.6783, 0.738, 0.6729, 0.805, 0.6731, 0.805, 0.6785, 0.805, 0.146, 0.738, 0.1462, 0.738, 0.1408, 0.805, 0.1406, 0.01965, 0.2062, 0.01412, 0.2062, 0.01353, 0.02002, 0.01907, 0.02, 0.0147, 0.3923, 0.01412, 0.2062, 0.01965, 0.2062, 0.02024, 0.3923, 0.01412, 0.2062, 0.01294, 0.2062, 0.01236, 0.02002, 0.01353, 0.02002, 0.01353, 0.3923, 0.01294, 0.2062, 0.01412, 0.2062, 0.0147, 0.3923, 0.3111, 0.4004, 0.3056, 0.4004, 0.3056, 0.3977, 0.3111, 0.3977, 0.3044, 0.0146, 0.3044, 0.01197, 0.3099, 0.01195, 0.3099, 0.01458, 0.3056, 0.4004, 0.3044, 0.4004, 0.3044, 0.3977, 0.3056, 0.3977, 0.3032, 0.0146, 0.3032, 0.01197, 0.3044, 0.01197, 0.3044, 0.0146, 0.3112, 0.4081, 0.3056, 0.4081, 0.3056, 0.4004, 0.3111, 0.4004, 0.3044, 0.01197, 0.3044, 0.004241, 0.3099, 0.004224, 0.3099, 0.01195, 0.3056, 0.4081, 0.3045, 0.4081, 0.3044, 0.4004, 0.3056, 0.4004, 0.3032, 0.01197, 0.3032, 0.004244, 0.3044, 0.004241, 0.3044, 0.01197, 0.01233, 0.01197, 0.0135, 0.01197, 0.01351, 0.0146, 0.01234, 0.0146, 0.01472, 0.3977, 0.01472, 0.4004, 0.01355, 0.4004, 0.01354, 0.3977, 0.0135, 0.01197, 0.01904, 0.01195, 0.01905, 0.01458, 0.01351, 0.0146, 0.02025, 0.3977, 0.02026, 0.4004, 0.01472, 0.4004, 0.01472, 0.3977, 0.01231, 0.004244, 0.01348, 0.004241, 0.0135, 0.01197, 0.01233, 0.01197, 0.01472, 0.4004, 0.01475, 0.4081, 0.01357, 0.4081, 0.01355, 0.4004, 0.01348, 0.004241, 0.01902, 0.004224, 0.01904, 0.01195, 0.0135, 0.01197, 0.02026, 0.4004, 0.02029, 0.4081, 0.01475, 0.4081, 0.01472, 0.4004, 0.2842, 0.7893, 0.2895, 0.7893, 0.2895, 0.7947, 0.2842, 0.7947, 0.2883, 0.4116, 0.2883, 0.417, 0.283, 0.417, 0.283, 0.4116, 0.2895, 0.7893, 0.2909, 0.7893, 0.2909, 0.7947, 0.2895, 0.7947, 0.2897, 0.4116, 0.2897, 0.417, 0.2883, 0.417, 0.2883, 0.4116, 0.2836, 0.6031, 0.2889, 0.6031, 0.2895, 0.7893, 0.2842, 0.7893, 0.2883, 0.417, 0.2889, 0.6031, 0.2836, 0.6031, 0.283, 0.417, 0.2889, 0.6031, 0.2903, 0.6031, 0.2909, 0.7893, 0.2895, 0.7893, 0.2897, 0.417, 0.2903, 0.6031, 0.2889, 0.6031, 0.2883, 0.417, 0.7388, 0.4208, 0.7388, 0.4221, 0.7347, 0.4221, 0.7347, 0.4208, 0.7347, 0.397, 0.7388, 0.397, 0.7388, 0.3983, 0.7347, 0.3984, 0.7388, 0.4221, 0.7387, 0.4273, 0.7346, 0.4273, 0.7347, 0.4221, 0.7346, 0.3918, 0.7387, 0.3918, 0.7388, 0.397, 0.7347, 0.397, 0.8854, 0.4212, 0.8854, 0.4226, 0.8832, 0.4226, 0.8832, 0.4212, 0.8832, 0.3966, 0.8854, 0.3966, 0.8854, 0.3979, 0.8832, 0.3979, 0.8854, 0.4226, 0.8854, 0.4278, 0.8832, 0.4278, 0.8832, 0.4226, 0.8832, 0.3914, 0.8854, 0.3913, 0.8854, 0.3966, 0.8832, 0.3966, 0.5628, 0.4073, 0.5681, 0.4073, 0.5681, 0.4107, 0.5628, 0.4108, 0.5668, 2.984e-05, 0.5668, 0.003455, 0.5615, 0.003471, 0.5615, 4.587e-05, 0.5681, 0.4073, 0.5695, 0.4073, 0.5695, 0.4107, 0.5681, 0.4107, 0.5682, 2.575e-05, 0.5682, 0.003451, 0.5668, 0.003455, 0.5668, 2.984e-05, 0.2773, 0.003451, 0.2759, 0.003455, 0.2759, 2.984e-05, 0.2773, 2.575e-05, 0.2772, 0.4107, 0.2772, 0.4073, 0.2786, 0.4073, 0.2786, 0.4107, 0.2759, 0.003455, 0.2706, 0.003471, 0.2706, 4.58e-05, 0.2759, 2.984e-05, 0.2719, 0.4108, 0.2719, 0.4073, 0.2772, 0.4073, 0.2772, 0.4107, 0.2774, 0.01923, 0.276, 0.01923, 0.276, 0.01381, 0.2773, 0.01381, 0.2772, 0.397, 0.2772, 0.3915, 0.2785, 0.3915, 0.2785, 0.397, 0.276, 0.01923, 0.2706, 0.01925, 0.2706, 0.01383, 0.276, 0.01381, 0.2718, 0.397, 0.2718, 0.3916, 0.2772, 0.3915, 0.2772, 0.397, 0.7413, 0.9437, 0.7413, 0.9489, 0.7346, 0.9489, 0.7346, 0.9437, 0.8677, 0.6925, 0.8744, 0.6925, 0.8744, 0.6977, 0.8677, 0.6977, 0.7413, 0.9489, 0.7413, 0.9502, 0.7346, 0.9502, 0.7346, 0.9489, 0.8677, 0.6911, 0.8744, 0.6912, 0.8744, 0.6925, 0.8677, 0.6925, 0.805, 0.9435, 0.805, 0.9487, 0.7413, 0.9489, 0.7413, 0.9437, 0.8744, 0.6925, 0.9381, 0.6927, 0.938, 0.6979, 0.8744, 0.6977, 0.805, 0.9487, 0.805, 0.95, 0.7413, 0.9502, 0.7413, 0.9489, 0.8744, 0.6912, 0.9381, 0.6914, 0.9381, 0.6927, 0.8744, 0.6925, 0.8669, 0.9433, 0.8669, 0.9485, 0.8653, 0.9485, 0.8653, 0.9433, 0.9984, 0.6929, 1.0, 0.6929, 1.0, 0.6981, 0.9984, 0.6981, 0.8669, 0.9485, 0.8669, 0.9498, 0.8653, 0.9499, 0.8653, 0.9485, 0.9984, 0.6915, 1.0, 0.6915, 1.0, 0.6929, 0.9984, 0.6929, 0.8591, 0.9433, 0.8591, 0.9485, 0.805, 0.9487, 0.805, 0.9435, 0.9381, 0.6927, 0.9922, 0.6929, 0.9922, 0.6981, 0.938, 0.6979, 0.8591, 0.9485, 0.8591, 0.9499, 0.805, 0.95, 0.805, 0.9487, 0.9381, 0.6914, 0.9922, 0.6915, 0.9922, 0.6929, 0.9381, 0.6927, 0.8653, 0.9433, 0.8653, 0.9485, 0.8591, 0.9485, 0.8591, 0.9433, 0.9922, 0.6929, 0.9984, 0.6929, 0.9984, 0.6981, 0.9922, 0.6981, 0.8653, 0.9485, 0.8653, 0.9499, 0.8591, 0.9499, 0.8591, 0.9485, 0.9922, 0.6915, 0.9984, 0.6915, 0.9984, 0.6929, 0.9922, 0.6929, 0.8644, 0.4277, 0.8644, 0.4225, 0.8832, 0.4226, 0.8832, 0.4278, 0.8832, 0.3966, 0.8644, 0.3966, 0.8644, 0.3914, 0.8832, 0.3914, 0.8644, 0.4225, 0.8644, 0.4212, 0.8832, 0.4212, 0.8832, 0.4226, 0.8832, 0.3979, 0.8644, 0.398, 0.8644, 0.3966, 0.8832, 0.3966, 0.8058, 0.4275, 0.8058, 0.4223, 0.8644, 0.4225, 0.8644, 0.4277, 0.8644, 0.3966, 0.8058, 0.3968, 0.8058, 0.3916, 0.8644, 0.3914, 0.8058, 0.4223, 0.8058, 0.421, 0.8644, 0.4212, 0.8644, 0.4225, 0.8644, 0.398, 0.8058, 0.3981, 0.8058, 0.3968, 0.8644, 0.3966, 0.7387, 0.4273, 0.7388, 0.4221, 0.8058, 0.4223, 0.8058, 0.4275, 0.8058, 0.3968, 0.7388, 0.397, 0.7387, 0.3918, 0.8058, 0.3916, 0.7388, 0.4221, 0.7388, 0.4208, 0.8058, 0.421, 0.8058, 0.4223, 0.8058, 0.3981, 0.7388, 0.3983, 0.7388, 0.397, 0.8058, 0.3968, 0.2779, 0.2054, 0.2766, 0.2054, 0.276, 0.01923, 0.2774, 0.01923, 0.2772, 0.3915, 0.2766, 0.2054, 0.2779, 0.2054, 0.2785, 0.3915, 0.2766, 0.2054, 0.2712, 0.2054, 0.2706, 0.01925, 0.276, 0.01923, 0.2718, 0.3916, 0.2712, 0.2054, 0.2766, 0.2054, 0.2772, 0.3915, 0.5694, 0.3996, 0.5681, 0.3996, 0.5681, 0.397, 0.5694, 0.397, 0.5669, 0.01381, 0.5668, 0.01118, 0.5682, 0.01118, 0.5682, 0.01381, 0.5681, 0.3996, 0.5627, 0.3996, 0.5627, 0.397, 0.5681, 0.397, 0.5615, 0.01383, 0.5615, 0.0112, 0.5668, 0.01118, 0.5669, 0.01381, 0.5695, 0.4073, 0.5681, 0.4073, 0.5681, 0.3996, 0.5694, 0.3996, 0.5668, 0.01118, 0.5668, 0.003455, 0.5682, 0.003451, 0.5682, 0.01118, 0.5681, 0.4073, 0.5628, 0.4073, 0.5627, 0.3996, 0.5681, 0.3996, 0.5615, 0.0112, 0.5615, 0.003471, 0.5668, 0.003455, 0.5668, 0.01118, 0.2706, 0.0112, 0.276, 0.01118, 0.276, 0.01381, 0.2706, 0.01383, 0.2772, 0.397, 0.2772, 0.3996, 0.2718, 0.3996, 0.2718, 0.397, 0.276, 0.01118, 0.2773, 0.01118, 0.2773, 0.01381, 0.276, 0.01381, 0.2785, 0.397, 0.2786, 0.3996, 0.2772, 0.3996, 0.2772, 0.397, 0.2706, 0.003471, 0.2759, 0.003455, 0.276, 0.01118, 0.2706, 0.0112, 0.2772, 0.3996, 0.2772, 0.4073, 0.2719, 0.4073, 0.2718, 0.3996, 0.2759, 0.003455, 0.2773, 0.003451, 0.2773, 0.01118, 0.276, 0.01118, 0.2786, 0.3996, 0.2786, 0.4073, 0.2772, 0.4073, 0.2772, 0.3996])
me_cube_002.use_remesh_preserve_volume = False
me_cube_002.use_remesh_preserve_attributes = False
me_cube_002.use_mirror_vertex_groups = False
me_cube_002.update()

# ---- objects
ob_cube_002 = bpy.data.objects.new('Cube.002', me_cube_002)

# ---- transforms, parenting, visibility, modifiers, constraints
ob_cube_002.location = (0.0, 0.0, 0.0)
ob_cube_002.lock_rotations_4d = False
ob_cube_002.empty_display_type = 'ARROWS'
ob_cube_002.lineart.crease_threshold = 0.0

# ---- collection membership
col_collection_1.objects.link(ob_cube_002)

# ---- scene / render settings (as saved in the file)
scene.frame_start = 1; scene.frame_end = 250; scene.frame_set(247)
scene.render.engine = 'BLENDER_EEVEE_NEXT'
scene.render.image_settings.file_format = 'JPEG'
scene.render.image_settings.color_mode = 'RGB'
scene.render.image_settings.compression = 90
scene.render.resolution_x = 800
scene.render.resolution_y = 600
scene.render.pixel_aspect_x = 100.0
scene.render.pixel_aspect_y = 100.0
scene.render.fps = 25
scene.render.dither_intensity = 0.0
scene.render.use_compositing = False
scene.render.use_sequencer = False
scene.render.bake_margin = 2
scene.render.bake_bias = 0.0
scene.render.use_stamp_time = False
scene.render.use_stamp_date = False
scene.render.use_stamp_frame = False
scene.render.use_stamp_camera = False
scene.render.use_stamp_scene = False
scene.render.use_stamp_filename = False
scene.render.use_stamp_render_time = False
scene.render.stamp_font_size = 0
scene.cycles.use_denoising = False
scene.cycles.samples = 10
scene.cycles.sampling_pattern = 'TABULATED_SOBOL'
scene.cycles.light_sampling_threshold = 0.0
scene.cycles.use_adaptive_sampling = False
scene.cycles.use_light_tree = False
scene.cycles.blur_glossy = 0.0
scene.cycles.volume_bounces = 1
scene.cycles.pixel_filter_type = 'GAUSSIAN'
scene.cycles.sample_clamp_indirect = 0.0
scene.view_settings.view_transform = 'Raw'
bpy.context.view_layer.update()

# ---- added for rendering (the .blend has no active camera): camera
cam_auto = bpy.data.cameras.new('AutoCamera')
cam_auto.lens = 50.0
cam_auto.sensor_width = 36.0
cam_auto.clip_end = 1000.0
ob_auto_camera = bpy.data.objects.new('AutoCamera', cam_auto)
scene.collection.objects.link(ob_auto_camera)
ob_auto_camera.location = (9.379, -12.7448, 24.1447)
ob_auto_camera.rotation_euler = (1.09748, -7.21219e-08, 0.694738)
scene.camera = ob_auto_camera
bpy.context.view_layer.update()
